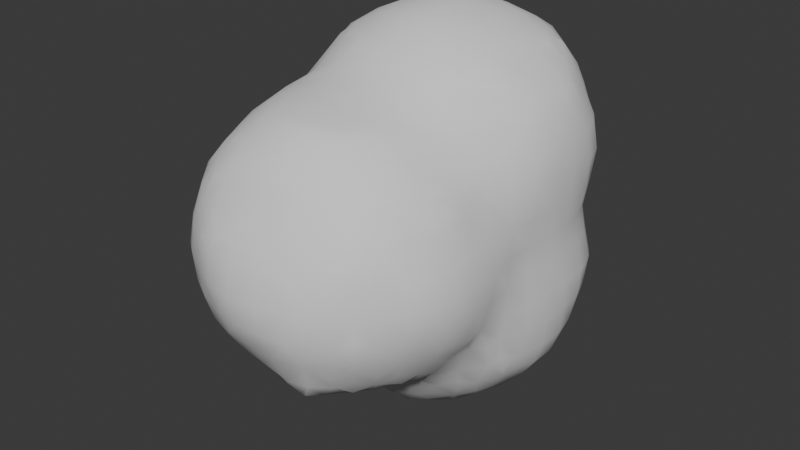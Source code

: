 # Source: Smoke01.blend  (saved by Blender 4.1.24; exported with 4.5.12 LTS)
import bpy
from mathutils import Matrix  # noqa: F401  (used for matrix-valued properties, if any)

bpy.ops.wm.read_factory_settings(use_empty=True)
scene = bpy.context.scene
scene.name = 'Scene'

# ---- world
world_world = bpy.data.worlds.new('World'); scene.world = world_world
world_world.use_nodes = True; world_world.node_tree.nodes.clear()
_N = world_world.node_tree.nodes; _L = world_world.node_tree.links
n0 = _N.new('ShaderNodeOutputWorld'); n0.name = 'World Output'; n0.location = (300, 300)
n1 = _N.new('ShaderNodeBackground'); n1.name = 'Background'; n1.location = (10, 300)
n1.inputs[0].default_value = (0.05088, 0.05088, 0.05088, 1.0)
_L.new(n1.outputs[0], n0.inputs[0])
n0.is_active_output = True
world_world.color = (0.05088, 0.05088, 0.05088)
world_world.use_sun_shadow = False
world_world.sun_shadow_jitter_overblur = 0.0

# ---- meshes
me_icosphere_001 = bpy.data.meshes.new('Icosphere.001')
me_icosphere_001.from_pydata([(-0.3341, -1.216, -0.01823), (-0.225, -1.229, -0.03327), (-0.075, -1.237, -0.05496), (-0.611, -0.9307, -0.01369), (-0.6218, -0.825, -0.0242), (-0.6271, -0.675, -0.02924), (-0.6263, -0.525, -0.0526), (-0.6012, -0.302, -0.302), (-0.614, -0.3388, -0.225), (-0.636, -0.3898, -0.08983), (-0.6129, -0.225, -0.3288), (-0.6461, -0.225, -0.225), (-0.685, -0.225, -0.075), (-0.6268, -0.075, -0.3605), (-0.6691, -0.075, -0.225), (-0.7082, -0.075, -0.075), (-0.4936, -1.093, -0.0434), (-0.4677, -0.9346, -0.1676), (-0.5306, -0.9826, -0.07855), (-0.4781, -0.825, -0.1777), (-0.5531, -0.825, -0.0992), (-0.48, -0.675, -0.1827), (-0.555, -0.675, -0.1042), (-0.4692, -0.4745, -0.3352), (-0.5036, -0.5247, -0.2245), (-0.5776, -0.525, -0.1276), (-0.4688, -0.3348, -0.4706), (-0.519, -0.3684, -0.3686), (-0.5769, -0.4138, -0.225), (-0.5999, -0.4497, -0.1497), (-0.4957, -0.225, -0.4969), (-0.5707, -0.225, -0.4038), (-0.5163, -0.075, -0.5134), (-0.5913, -0.075, -0.4355), (-0.3349, -1.069, -0.168), (-0.3845, -1.131, -0.08082), (-0.3809, -0.9807, -0.1916), (-0.4349, -1.035, -0.1434), (-0.375, -0.825, -0.2351), (-0.3249, -0.6376, -0.3198), (-0.375, -0.6826, -0.2618), (-0.3354, -0.4696, -0.4698), (-0.3802, -0.5221, -0.3775), (-0.4249, -0.5745, -0.2742), (-0.3812, -0.3809, -0.5039), (-0.4354, -0.4348, -0.4352), (-0.3401, -0.1992, -0.625), (-0.384, -0.2395, -0.5772), (-0.3602, -0.075, -0.6377), (-0.4352, -0.075, -0.5884), (-0.225, -1.083, -0.1823), (-0.225, -1.158, -0.1083), (-0.225, -0.975, -0.2441), (-0.1699, -0.787, -0.303), (-0.2219, -0.8322, -0.2851), (-0.2219, -0.6826, -0.3352), (-0.2699, -0.7376, -0.2928), (-0.225, -0.4911, -0.4947), (-0.225, -0.5661, -0.4167), (-0.1992, -0.3395, -0.6249), (-0.2395, -0.3837, -0.5754), (-0.2395, -0.2395, -0.6468), (-0.2992, -0.2992, -0.5994), (-0.225, -0.075, -0.6836), (-0.075, -1.104, -0.1924), (-0.075, -1.179, -0.13), (-0.025, -0.9031, -0.3011), (-0.075, -0.9619, -0.2732), (-0.075, -0.8322, -0.3043), (-0.125, -0.887, -0.2987), (-0.075, -0.675, -0.3684), (-0.004137, -0.4508, -0.6006), (-0.06248, -0.5009, -0.5338), (-0.075, -0.5881, -0.4388), (-0.06248, -0.3837, -0.6314), (-0.1041, -0.4395, -0.5897), (-0.075, -0.225, -0.6861), (-0.00987, -0.01124, -0.7535), (-0.06592, -0.06675, -0.7179), (-0.4701, -1.217, 0.1153), (-0.495, -1.233, 0.225), (-0.5094, -1.24, 0.375), (-0.4925, -1.232, 0.525), (-0.4674, -1.217, 0.6347), (-0.3074, -1.354, 0.4164), (-0.3074, -1.354, 0.4811), (-0.3805, -1.245, 0.06917), (-0.375, -1.301, 0.225), (-0.3645, -1.321, 0.3699), (-0.3645, -1.314, 0.5286), (-0.3843, -1.254, 0.6808), (-0.3404, -1.226, 0.7888), (-0.1607, -1.352, 0.1464), (-0.1931, -1.369, 0.225), (-0.238, -1.382, 0.3699), (-0.2315, -1.371, 0.5286), (-0.1858, -1.356, 0.6114), (-0.2164, -1.308, 0.08783), (-0.2681, -1.343, 0.225), (-0.2967, -1.348, 0.3164), (-0.2858, -1.347, 0.5811), (-0.2315, -1.322, 0.6668), (-0.225, -1.242, 0.8158), (-0.075, -1.352, 0.1442), (-0.075, -1.389, 0.225), (-0.075, -1.424, 0.375), (-0.075, -1.394, 0.525), (-0.075, -1.356, 0.6129), (-0.075, -1.312, 0.06923), (-0.075, -1.319, 0.6879), (-0.075, -1.244, 0.8236), (-0.6105, -1.065, 0.12), (-0.6264, -1.091, 0.225), (-0.6368, -1.109, 0.375), (-0.6262, -1.09, 0.525), (-0.6105, -1.064, 0.6291), (-0.6285, -0.9784, 0.07202), (-0.6793, -0.975, 0.225), (-0.7026, -0.975, 0.375), (-0.6902, -0.975, 0.525), (-0.6378, -0.9768, 0.6775), (-0.6102, -0.9281, 0.7644), (-0.6741, -0.825, 0.075), (-0.7192, -0.825, 0.225), (-0.7328, -0.825, 0.375), (-0.7309, -0.825, 0.525), (-0.6899, -0.825, 0.675), (-0.625, -0.825, 0.79), (-0.6925, -0.675, 0.075), (-0.7322, -0.675, 0.225), (-0.7334, -0.675, 0.375), (-0.7325, -0.675, 0.525), (-0.7005, -0.675, 0.675), (-0.6346, -0.675, 0.8084), (-0.6796, -0.525, 0.075), (-0.7194, -0.525, 0.225), (-0.7326, -0.525, 0.375), (-0.7322, -0.525, 0.525), (-0.6908, -0.525, 0.675), (-0.6252, -0.525, 0.7945), (-0.6669, -0.375, 0.075), (-0.6862, -0.375, 0.225), (-0.7034, -0.375, 0.375), (-0.7046, -0.375, 0.525), (-0.6794, -0.375, 0.675), (-0.6275, -0.3723, 0.8223), (-0.6099, -0.3205, 0.9286), (-0.6976, -0.225, 0.075), (-0.6782, -0.225, 0.225), (-0.6655, -0.225, 0.375), (-0.6848, -0.225, 0.525), (-0.7036, -0.225, 0.675), (-0.6773, -0.225, 0.825), (-0.6212, -0.2149, 0.9772), (-0.6013, -0.1581, 1.052), (-0.7305, -0.075, 0.075), (-0.6955, -0.075, 0.225), (-0.6662, -0.075, 0.375), (-0.7003, -0.075, 0.525), (-0.7309, -0.075, 0.675), (-0.7165, -0.075, 0.825), (-0.6581, -0.075, 0.975), (-0.6074, -0.075, 1.059), (-0.5318, -1.129, 0.06766), (-0.57, -1.166, 0.225), (-0.5844, -1.184, 0.375), (-0.5675, -1.165, 0.525), (-0.5305, -1.129, 0.6819), (-0.4935, -1.094, 0.7933), (-0.5936, -1.031, 0.02004), (-0.5935, -1.028, 0.7291), (-0.531, -0.9802, 0.8289), (-0.4685, -0.9323, 0.9164), (-0.5701, -0.825, 0.865), (-0.4951, -0.825, 0.9434), (-0.5874, -0.675, 0.8834), (-0.5124, -0.675, 0.9621), (-0.5809, -0.525, 0.8695), (-0.4963, -0.5164, 0.9848), (-0.4526, -0.4607, 1.052), (-0.583, -0.4205, 0.8704), (-0.5562, -0.3723, 0.9772), (-0.483, -0.375, 1.083), (-0.5914, -0.2581, 1.029), (-0.5268, -0.2191, 1.122), (-0.5435, -0.075, 1.134), (-0.4341, -1.193, 0.01528), (-0.4404, -1.194, 0.7347), (-0.3897, -1.141, 0.8411), (-0.339, -1.089, 0.9261), (-0.439, -1.032, 0.8933), (-0.3834, -0.9794, 0.9542), (-0.3754, -0.8343, 1.023), (-0.3256, -0.7904, 1.056), (-0.4179, -0.675, 1.037), (-0.3429, -0.675, 1.063), (-0.4316, -0.5607, 1.041), (-0.3789, -0.5164, 1.084), (-0.3832, -0.383, 1.162), (-0.4386, -0.2801, 1.191), (-0.225, -1.191, 0.8908), (-0.225, -1.116, 0.9554), (-0.2362, -0.9862, 1.033), (-0.1937, -0.9437, 1.061), (-0.2937, -0.8904, 1.048), (-0.2362, -0.8343, 1.073), (-0.225, -0.675, 1.1), (-0.229, -0.5209, 1.16), (-0.2816, -0.4384, 1.194), (-0.075, -1.199, 0.8986), (-0.075, -1.124, 0.9717), (-0.075, -1.041, 1.047), (-0.075, -0.9657, 1.067), (-0.075, -0.825, 1.1), (-0.075, -0.675, 1.126), (-0.075, -0.5533, 1.167), (-0.4622, -0.1801, 1.212), (-0.4685, -0.075, 1.218), (-0.3386, -0.3384, 1.224), (-0.3832, -0.2281, 1.247), (-0.375, -0.075, 1.282), (-0.1816, -0.4682, 1.214), (-0.229, -0.383, 1.248), (-0.214, -0.2139, 1.324), (-0.1566, -0.1565, 1.351), (-0.2498, -0.075, 1.338), (-0.1748, -0.075, 1.356), (-0.075, -0.4783, 1.221), (-0.075, -0.375, 1.289), (-0.075, -0.2636, 1.342), (-0.075, -0.1886, 1.359), (-0.075, -0.075, 1.38), (-0.6268, 0.075, -0.3605), (-0.6691, 0.075, -0.225), (-0.7088, 0.075, -0.075), (-0.6129, 0.225, -0.3288), (-0.6461, 0.225, -0.225), (-0.6845, 0.225, -0.075), (-0.6012, 0.302, -0.302), (-0.614, 0.3288, -0.225), (-0.6313, 0.3585, -0.075), (-0.5163, 0.075, -0.5134), (-0.5913, 0.075, -0.4355), (-0.4957, 0.225, -0.4969), (-0.5707, 0.225, -0.4038), (-0.4688, 0.3348, -0.4706), (-0.5184, 0.3684, -0.368), (-0.5698, 0.4038, -0.225), (-0.5898, 0.4335, -0.075), (-0.4679, 0.467, -0.334), (-0.4948, 0.494, -0.225), (-0.5148, 0.5146, -0.075), (-0.3602, 0.075, -0.6377), (-0.4352, 0.075, -0.5884), (-0.3401, 0.1993, -0.625), (-0.384, 0.2396, -0.5772), (-0.3813, 0.3809, -0.5039), (-0.4354, 0.4348, -0.434), (-0.3354, 0.4688, -0.4698), (-0.3684, 0.5179, -0.3677), (-0.4056, 0.569, -0.225), (-0.436, 0.5896, -0.075), (-0.3014, 0.6008, -0.3014), (-0.3306, 0.6176, -0.225), (-0.361, 0.6343, -0.075), (-0.225, 0.075, -0.6836), (-0.2396, 0.2396, -0.6468), (-0.2993, 0.2993, -0.5995), (-0.1993, 0.3395, -0.6249), (-0.2396, 0.3837, -0.5754), (-0.225, 0.4875, -0.4947), (-0.225, 0.5625, -0.3942), (-0.225, 0.6136, -0.3192), (-0.225, 0.6492, -0.225), (-0.225, 0.685, -0.075), (-0.00987, 0.01123, -0.7535), (-0.06592, 0.06674, -0.7179), (-0.075, 0.225, -0.6861), (-0.06233, 0.3837, -0.6313), (-0.1039, 0.4395, -0.5897), (-0.00389, 0.4507, -0.6005), (-0.06233, 0.4985, -0.5338), (-0.075, 0.5851, -0.4295), (-0.075, 0.6308, -0.3545), (-0.075, 0.6741, -0.225), (-0.06374, 0.7203, -0.06177), (-0.006238, 0.7508, -0.002942), (-0.7309, 0.075, 0.075), (-0.6949, 0.075, 0.225), (-0.6657, 0.075, 0.375), (-0.7009, 0.075, 0.525), (-0.7316, 0.075, 0.675), (-0.7166, 0.075, 0.825), (-0.6581, 0.075, 0.975), (-0.6074, 0.075, 1.059), (-0.6957, 0.225, 0.075), (-0.6601, 0.225, 0.225), (-0.6422, 0.225, 0.375), (-0.6777, 0.225, 0.525), (-0.7023, 0.225, 0.675), (-0.6762, 0.225, 0.825), (-0.6209, 0.2148, 0.9767), (-0.6013, 0.158, 1.052), (-0.6311, 0.3587, 0.075), (-0.6151, 0.3314, 0.225), (-0.6145, 0.3314, 0.375), (-0.6304, 0.3645, 0.525), (-0.6365, 0.3666, 0.675), (-0.6254, 0.3394, 0.825), (-0.6094, 0.313, 0.9279), (-0.5435, 0.075, 1.134), (-0.5914, 0.258, 1.028), (-0.5268, 0.2191, 1.122), (-0.5897, 0.4337, 0.075), (-0.5697, 0.4064, 0.225), (-0.5686, 0.4064, 0.375), (-0.5924, 0.4395, 0.525), (-0.5936, 0.4416, 0.675), (-0.5698, 0.4144, 0.825), (-0.5296, 0.3802, 0.9861), (-0.4914, 0.3475, 1.091), (-0.5147, 0.514, 0.075), (-0.4947, 0.4939, 0.225), (-0.4936, 0.4845, 0.375), (-0.5046, 0.527, 0.5389), (-0.5055, 0.535, 0.6632), (-0.4948, 0.4972, 0.825), (-0.4679, 0.4712, 0.9443), (-0.4511, 0.6008, 0.5981), (-0.4511, 0.6008, 0.6054), (-0.4386, 0.2801, 1.191), (-0.4483, 0.4475, 1.044), (-0.3934, 0.3929, 1.142), (-0.4355, 0.589, 0.075), (-0.4092, 0.5689, 0.225), (-0.3956, 0.5595, 0.375), (-0.4206, 0.5783, 0.4981), (-0.4389, 0.5917, 0.7054), (-0.4198, 0.5722, 0.825), (-0.3846, 0.5324, 0.9883), (-0.3483, 0.4936, 1.094), (-0.3605, 0.6346, 0.075), (-0.3342, 0.6204, 0.225), (-0.3206, 0.6153, 0.375), (-0.3723, 0.6245, 0.5389), (-0.3833, 0.6281, 0.6632), (-0.3448, 0.6279, 0.825), (-0.3208, 0.615, 0.9323), (-0.2816, 0.4383, 1.194), (-0.2705, 0.5936, 1.032), (-0.2261, 0.5294, 1.126), (-0.225, 0.6883, 0.075), (-0.225, 0.6598, 0.225), (-0.225, 0.6509, 0.375), (-0.225, 0.6715, 0.525), (-0.225, 0.6908, 0.675), (-0.225, 0.6772, 0.825), (-0.2223, 0.6255, 0.9794), (-0.1705, 0.6052, 1.058), (-0.075, 0.5482, 1.137), (-0.06374, 0.7204, 0.06146), (-0.075, 0.6789, 0.225), (-0.075, 0.672, 0.375), (-0.075, 0.6969, 0.525), (-0.075, 0.7291, 0.675), (-0.075, 0.704, 0.825), (-0.075, 0.6433, 0.975), (-0.075, 0.608, 1.062), (-0.006238, 0.7508, 0.002442), (-0.4685, 0.075, 1.218), (-0.4622, 0.1801, 1.212), (-0.375, 0.075, 1.282), (-0.3832, 0.2281, 1.247), (-0.3386, 0.3383, 1.224), (-0.2497, 0.075, 1.338), (-0.1747, 0.075, 1.356), (-0.2139, 0.2138, 1.324), (-0.1566, 0.1564, 1.351), (-0.2289, 0.383, 1.248), (-0.1816, 0.4651, 1.214), (-0.075, 0.075, 1.38), (-0.075, 0.2636, 1.342), (-0.075, 0.1886, 1.359), (-0.075, 0.375, 1.289), (-0.075, 0.4732, 1.221), (0.125, -1.202, -0.1521), (0.075, -1.236, -0.08829), (0.1524, -1.202, -0.1521), (0.1885, -1.224, -0.075), (0.075, -1.139, -0.1858), (0.025, -1.198, -0.1472), (0.025, -0.9031, -0.3011), (0.075, -0.9619, -0.2737), (0.075, -0.8322, -0.3044), (0.125, -0.887, -0.2986), (0.075, -0.675, -0.3785), (0.025, -0.4508, -0.6006), (0.075, -0.5094, -0.5396), (0.075, -0.5986, -0.4489), (0.075, -0.3894, -0.6324), (0.125, -0.4489, -0.5994), (0.075, -0.225, -0.6907), (0.01442, -0.01124, -0.7535), (0.06865, -0.06675, -0.7235), (0.1892, -1.125, -0.1711), (0.2708, -1.14, -0.08997), (0.24, -0.9899, -0.2075), (0.2999, -1.05, -0.15), (0.1615, -0.787, -0.3031), (0.2169, -0.8322, -0.2731), (0.2169, -0.6733, -0.3396), (0.2615, -0.7222, -0.2854), (0.225, -0.4973, -0.4974), (0.225, -0.5723, -0.4222), (0.225, -0.3394, -0.6215), (0.225, -0.4144, -0.5724), (0.225, -0.225, -0.6621), (0.225, -0.075, -0.6888), (0.3499, -1.099, -0.04996), (0.3359, -0.9499, -0.1712), (0.3929, -0.9999, -0.09361), (0.3815, -0.8221, -0.1876), (0.4359, -0.8701, -0.1373), (0.3177, -0.6222, -0.3136), (0.3706, -0.6733, -0.2465), (0.3232, -0.4639, -0.4638), (0.3704, -0.5169, -0.3695), (0.4177, -0.57, -0.2694), (0.3044, -0.3036, -0.6021), (0.3638, -0.3627, -0.5142), (0.4232, -0.4218, -0.4253), (0.3257, -0.225, -0.6179), (0.4007, -0.225, -0.559), (0.3552, -0.075, -0.6357), (0.4302, -0.075, -0.5818), (0.477, -0.9498, -0.03727), (0.4561, -0.7701, -0.1561), (0.4989, -0.8221, -0.08236), (0.4642, -0.675, -0.1691), (0.5375, -0.675, -0.075), (0.4672, -0.47, -0.3253), (0.4904, -0.522, -0.2216), (0.5696, -0.5318, -0.06515), (0.4618, -0.3218, -0.4646), (0.4971, -0.3731, -0.3752), (0.5724, -0.3765, -0.2391), (0.5873, -0.4275, -0.1086), (0.4813, -0.225, -0.484), (0.5647, -0.2391, -0.3745), (0.5995, -0.2984, -0.2984), (0.5065, -0.075, -0.5068), (0.5815, -0.075, -0.4268), (0.6021, -0.4864, -0.008575), (0.6139, -0.3275, -0.1984), (0.6277, -0.3765, -0.06515), (0.6141, -0.1984, -0.3241), (0.6352, -0.2391, -0.2391), (0.68, -0.225, -0.075), (0.6329, -0.075, -0.3518), (0.6798, -0.075, -0.225), (0.6947, -0.075, -0.075), (0.075, -1.352, 0.1433), (0.075, -1.384, 0.225), (0.075, -1.406, 0.375), (0.07748, -1.371, 0.5345), (0.02913, -1.353, 0.6058), (0.075, -1.319, 0.06835), (0.1291, -1.348, 0.5908), (0.07748, -1.323, 0.6635), (0.075, -1.243, 0.8218), (0.155, -1.352, 0.1452), (0.188, -1.364, 0.225), (0.2129, -1.369, 0.375), (0.1883, -1.357, 0.4908), (0.227, -1.281, 0.07306), (0.263, -1.335, 0.225), (0.2879, -1.346, 0.375), (0.233, -1.337, 0.5345), (0.225, -1.288, 0.675), (0.225, -1.226, 0.7914), (0.3474, -1.232, 0.1009), (0.3885, -1.253, 0.2163), (0.375, -1.282, 0.375), (0.375, -1.269, 0.525), (0.3667, -1.227, 0.6642), (0.3112, -1.207, 0.7586), (0.4574, -1.207, 0.2605), (0.4611, -1.211, 0.375), (0.4586, -1.209, 0.525), (0.4541, -1.204, 0.607), (0.075, -1.198, 0.8968), (0.075, -1.123, 0.9722), (0.075, -1.039, 1.047), (0.075, -0.9636, 1.064), (0.075, -0.825, 1.092), (0.075, -0.675, 1.121), (0.075, -0.5535, 1.167), (0.299, -1.199, 0.0009046), (0.225, -1.17, 0.8664), (0.225, -1.095, 0.944), (0.2345, -0.9845, 1.024), (0.1908, -0.9408, 1.057), (0.2895, -0.825, 1.047), (0.2145, -0.825, 1.066), (0.2952, -0.7412, 1.048), (0.2371, -0.6847, 1.08), (0.2368, -0.521, 1.16), (0.2946, -0.4469, 1.199), (0.3987, -1.148, 0.05051), (0.4474, -1.197, 0.1605), (0.4112, -1.173, 0.707), (0.363, -1.117, 0.8163), (0.3148, -1.061, 0.9103), (0.4499, -1.05, 0.0001154), (0.4148, -1.005, 0.8741), (0.3689, -0.9628, 0.9363), (0.375, -0.825, 0.986), (0.368, -0.6847, 1.009), (0.3133, -0.6412, 1.058), (0.4133, -0.5547, 1.016), (0.368, -0.5128, 1.086), (0.3881, -0.3881, 1.17), (0.4469, -0.2856, 1.198), (0.4839, -1.097, 0.1001), (0.5037, -1.138, 0.2163), (0.5335, -1.125, 0.375), (0.5221, -1.125, 0.525), (0.4875, -1.124, 0.6642), (0.4721, -1.073, 0.7741), (0.5304, -0.9793, 0.0713), (0.5866, -1.017, 0.225), (0.5975, -1.047, 0.375), (0.5885, -1.015, 0.525), (0.567, -0.9637, 0.6634), (0.4866, -0.9628, 0.8245), (0.4524, -0.9046, 0.9024), (0.5816, -0.825, 0.03302), (0.5866, -0.8576, 0.7057), (0.5401, -0.8146, 0.8116), (0.4602, -0.825, 0.9143), (0.5983, -0.675, 0.002119), (0.5982, -0.625, 0.7443), (0.5525, -0.675, 0.8116), (0.4669, -0.675, 0.9249), (0.5993, -0.5864, 0.001272), (0.5982, -0.5757, 0.7443), (0.5671, -0.5254, 0.8142), (0.4799, -0.5128, 0.9699), (0.453, -0.4547, 1.053), (0.5856, -0.4045, 0.857), (0.554, -0.3627, 0.9627), (0.4783, -0.375, 1.088), (0.5848, -0.2555, 1.005), (0.5197, -0.2206, 1.125), (0.5352, -0.075, 1.13), (0.6033, -0.9087, 0.1425), (0.6249, -0.9424, 0.225), (0.6446, -0.9717, 0.375), (0.6232, -0.9404, 0.525), (0.6015, -0.9061, 0.6057), (0.625, -0.825, 0.108), (0.6698, -0.825, 0.225), (0.6887, -0.825, 0.375), (0.6566, -0.825, 0.525), (0.6114, -0.8146, 0.6634), (0.602, -0.7576, 0.7526), (0.6449, -0.675, 0.07712), (0.6892, -0.675, 0.225), (0.6877, -0.675, 0.375), (0.6665, -0.675, 0.525), (0.6196, -0.675, 0.6866), (0.602, -0.725, 0.7526), (0.6245, -0.5318, 0.06076), (0.6734, -0.525, 0.225), (0.6885, -0.525, 0.375), (0.6604, -0.525, 0.525), (0.6142, -0.5254, 0.6866), (0.6021, -0.4757, 0.757), (0.6532, -0.375, 0.075), (0.6565, -0.375, 0.225), (0.6639, -0.375, 0.375), (0.6638, -0.375, 0.525), (0.6511, -0.375, 0.675), (0.6199, -0.3627, 0.8142), (0.6014, -0.3045, 0.9045), (0.6904, -0.225, 0.075), (0.6616, -0.225, 0.225), (0.6542, -0.225, 0.375), (0.6827, -0.225, 0.525), (0.6902, -0.225, 0.675), (0.6674, -0.225, 0.825), (0.6198, -0.2133, 0.9627), (0.6017, -0.1555, 1.052), (0.6921, -0.075, 0.075), (0.6795, -0.075, 0.225), (0.6806, -0.075, 0.375), (0.693, -0.075, 0.525), (0.6932, -0.075, 0.675), (0.6895, -0.075, 0.825), (0.6485, -0.075, 0.975), (0.6046, -0.075, 1.055), (0.075, -0.4785, 1.221), (0.075, -0.375, 1.294), (0.08702, -0.237, 1.348), (0.04503, -0.195, 1.361), (0.1443, -0.075, 1.348), (0.06933, -0.075, 1.374), (0.1946, -0.4684, 1.214), (0.2368, -0.3881, 1.252), (0.225, -0.225, 1.315), (0.225, -0.075, 1.334), (0.3469, -0.3469, 1.224), (0.3881, -0.2313, 1.236), (0.375, -0.075, 1.272), (0.4546, -0.1856, 1.204), (0.4602, -0.075, 1.211), (0.01442, 0.01123, -0.7535), (0.06865, 0.06674, -0.7235), (0.075, 0.225, -0.6906), (0.075, 0.3894, -0.6323), (0.125, 0.449, -0.5994), (0.025, 0.4507, -0.6005), (0.075, 0.5094, -0.5397), (0.075, 0.5987, -0.4478), (0.075, 0.6355, -0.3728), (0.075, 0.6828, -0.225), (0.06216, 0.7192, -0.06177), (0.003592, 0.7508, -0.002942), (0.225, 0.075, -0.6888), (0.225, 0.225, -0.6621), (0.225, 0.3395, -0.6215), (0.225, 0.4145, -0.5724), (0.225, 0.4968, -0.4974), (0.225, 0.5718, -0.4153), (0.225, 0.6207, -0.3403), (0.225, 0.6575, -0.225), (0.225, 0.681, -0.075), (0.3552, 0.075, -0.6357), (0.4302, 0.075, -0.5818), (0.3256, 0.225, -0.6179), (0.4006, 0.225, -0.559), (0.3043, 0.3036, -0.6021), (0.3637, 0.3627, -0.5142), (0.4231, 0.4218, -0.4253), (0.3231, 0.4632, -0.4637), (0.3642, 0.5141, -0.3652), (0.3995, 0.5587, -0.225), (0.4319, 0.5841, -0.075), (0.3053, 0.604, -0.3052), (0.3245, 0.6171, -0.225), (0.3569, 0.6317, -0.075), (0.5065, 0.075, -0.5068), (0.5815, 0.075, -0.4268), (0.4813, 0.225, -0.484), (0.5648, 0.2392, -0.3745), (0.5995, 0.2986, -0.2986), (0.4618, 0.3218, -0.4646), (0.4971, 0.3731, -0.3752), (0.5682, 0.3746, -0.2391), (0.5847, 0.4301, -0.075), (0.4672, 0.4651, -0.3253), (0.4856, 0.4837, -0.225), (0.5097, 0.5091, -0.075), (0.6329, 0.075, -0.3518), (0.6798, 0.075, -0.225), (0.6947, 0.075, -0.075), (0.6141, 0.1986, -0.3241), (0.6352, 0.2392, -0.2391), (0.68, 0.225, -0.075), (0.6139, 0.3243, -0.1986), (0.6331, 0.3551, -0.075), (0.075, 0.5483, 1.137), (0.06216, 0.7154, 0.06146), (0.075, 0.6781, 0.225), (0.075, 0.6723, 0.375), (0.075, 0.6998, 0.525), (0.075, 0.7255, 0.675), (0.075, 0.6995, 0.825), (0.075, 0.6453, 0.975), (0.075, 0.6082, 1.062), (0.003592, 0.7508, 0.002442), (0.2946, 0.4469, 1.199), (0.2877, 0.5983, 1.044), (0.2412, 0.5318, 1.128), (0.225, 0.6794, 0.075), (0.225, 0.6605, 0.225), (0.225, 0.6583, 0.375), (0.225, 0.6767, 0.525), (0.225, 0.6877, 0.675), (0.225, 0.6722, 0.825), (0.2326, 0.6258, 0.9864), (0.1877, 0.6054, 1.058), (0.4469, 0.2856, 1.198), (0.4483, 0.4474, 1.046), (0.3976, 0.3972, 1.148), (0.4339, 0.5889, 0.075), (0.4071, 0.5674, 0.225), (0.4033, 0.5598, 0.375), (0.43, 0.5812, 0.525), (0.446, 0.5972, 0.675), (0.4252, 0.5806, 0.825), (0.3845, 0.5375, 0.9951), (0.3483, 0.4983, 1.099), (0.3589, 0.6319, 0.075), (0.3321, 0.6219, 0.225), (0.3283, 0.6224, 0.375), (0.355, 0.6322, 0.525), (0.371, 0.635, 0.675), (0.3502, 0.6274, 0.825), (0.3206, 0.6129, 0.9441), (0.5352, 0.075, 1.13), (0.5847, 0.2555, 1.004), (0.5197, 0.2205, 1.125), (0.5987, 0.4486, 0.075), (0.5798, 0.4176, 0.225), (0.5628, 0.3966, 0.375), (0.573, 0.418, 0.525), (0.5902, 0.4388, 0.675), (0.5828, 0.4146, 0.825), (0.5313, 0.3756, 0.9753), (0.4847, 0.3474, 1.098), (0.5237, 0.5139, 0.075), (0.5048, 0.4924, 0.225), (0.4878, 0.4848, 0.375), (0.498, 0.5062, 0.525), (0.5152, 0.5222, 0.675), (0.5078, 0.5056, 0.825), (0.4779, 0.4767, 0.9462), (0.6928, 0.075, 0.075), (0.6804, 0.075, 0.225), (0.6808, 0.075, 0.375), (0.6933, 0.075, 0.525), (0.6933, 0.075, 0.675), (0.6895, 0.075, 0.825), (0.6485, 0.075, 0.975), (0.6046, 0.075, 1.055), (0.6908, 0.225, 0.075), (0.6597, 0.225, 0.225), (0.6486, 0.225, 0.375), (0.6783, 0.225, 0.525), (0.6882, 0.225, 0.675), (0.6666, 0.225, 0.825), (0.6198, 0.2133, 0.9627), (0.6017, 0.1555, 1.052), (0.6447, 0.3736, 0.075), (0.6245, 0.3426, 0.225), (0.6133, 0.3216, 0.375), (0.6319, 0.343, 0.525), (0.6426, 0.3638, 0.675), (0.6224, 0.3396, 0.825), (0.6014, 0.3038, 0.9045), (0.1443, 0.075, 1.348), (0.06932, 0.075, 1.374), (0.08701, 0.237, 1.348), (0.04502, 0.195, 1.361), (0.075, 0.375, 1.294), (0.075, 0.4733, 1.221), (0.225, 0.075, 1.334), (0.225, 0.225, 1.315), (0.2368, 0.3881, 1.252), (0.1946, 0.4652, 1.214), (0.375, 0.075, 1.272), (0.3881, 0.2313, 1.236), (0.3469, 0.3469, 1.224), (0.4602, 0.075, 1.211), (0.4546, 0.1856, 1.204)], [], [(11, 10, 7, 8), (12, 11, 8, 9), (14, 13, 10, 11), (15, 14, 11, 12), (20, 19, 17, 18), (4, 20, 18, 3), (22, 21, 19, 20), (5, 22, 20, 4), (25, 24, 21, 22), (6, 25, 22, 5), (28, 27, 23, 24), (28, 8, 7, 27), (29, 28, 24, 25), (29, 9, 8, 28), (9, 29, 25, 6), (31, 30, 26, 27), (10, 31, 27, 7), (33, 32, 30, 31), (13, 33, 31, 10), (37, 36, 34, 35), (37, 18, 17, 36), (18, 37, 35, 16), (19, 38, 36, 17), (21, 40, 38, 19), (43, 42, 39, 40), (43, 24, 23, 42), (24, 43, 40, 21), (45, 44, 41, 42), (45, 27, 26, 44), (27, 45, 42, 23), (30, 47, 44, 26), (49, 48, 46, 47), (32, 49, 47, 30), (51, 35, 34, 50), (35, 51, 1, 0), (36, 52, 50, 34), (38, 54, 52, 36), (56, 55, 53, 54), (56, 40, 39, 55), (40, 56, 54, 38), (58, 42, 41, 57), (42, 58, 55, 39), (44, 60, 57, 41), (62, 61, 59, 60), (62, 47, 46, 61), (47, 62, 60, 44), (48, 63, 61, 46), (65, 51, 50, 64), (51, 65, 2, 1), (52, 67, 64, 50), (69, 68, 66, 67), (69, 54, 53, 68), (54, 69, 67, 52), (55, 70, 68, 53), (73, 58, 57, 72), (58, 73, 70, 55), (75, 74, 71, 72), (75, 60, 59, 74), (60, 75, 72, 57), (61, 76, 74, 59), (63, 78, 76, 61), (87, 80, 79, 86), (88, 81, 80, 87), (89, 88, 84, 85), (89, 82, 81, 88), (90, 83, 82, 89), (95, 85, 84, 94), (97, 86, 0, 1), (98, 97, 92, 93), (98, 87, 86, 97), (99, 98, 93, 94), (99, 88, 87, 98), (88, 99, 94, 84), (100, 89, 85, 95), (101, 100, 95, 96), (101, 90, 89, 100), (102, 91, 90, 101), (104, 93, 92, 103), (105, 94, 93, 104), (106, 95, 94, 105), (107, 96, 95, 106), (108, 97, 1, 2), (97, 108, 103, 92), (109, 101, 96, 107), (110, 102, 101, 109), (117, 116, 111, 112), (118, 117, 112, 113), (119, 118, 113, 114), (120, 119, 114, 115), (122, 4, 3, 116), (123, 122, 116, 117), (124, 123, 117, 118), (125, 124, 118, 119), (126, 125, 119, 120), (127, 126, 120, 121), (128, 5, 4, 122), (129, 128, 122, 123), (130, 129, 123, 124), (131, 130, 124, 125), (132, 131, 125, 126), (133, 132, 126, 127), (134, 6, 5, 128), (135, 134, 128, 129), (136, 135, 129, 130), (137, 136, 130, 131), (138, 137, 131, 132), (139, 138, 132, 133), (140, 9, 6, 134), (141, 140, 134, 135), (142, 141, 135, 136), (143, 142, 136, 137), (144, 143, 137, 138), (145, 144, 138, 139), (147, 12, 9, 140), (148, 147, 140, 141), (149, 148, 141, 142), (150, 149, 142, 143), (151, 150, 143, 144), (152, 151, 144, 145), (153, 152, 145, 146), (155, 15, 12, 147), (156, 155, 147, 148), (157, 156, 148, 149), (158, 157, 149, 150), (159, 158, 150, 151), (160, 159, 151, 152), (161, 160, 152, 153), (162, 161, 153, 154), (164, 163, 79, 80), (164, 112, 111, 163), (165, 164, 80, 81), (165, 113, 112, 164), (166, 165, 81, 82), (166, 114, 113, 165), (167, 166, 82, 83), (167, 115, 114, 166), (169, 18, 16, 163), (169, 116, 3, 18), (116, 169, 163, 111), (170, 120, 115, 167), (171, 170, 167, 168), (171, 121, 120, 170), (173, 127, 121, 171), (174, 173, 171, 172), (175, 133, 127, 173), (176, 175, 173, 174), (177, 139, 133, 175), (178, 177, 175, 176), (180, 145, 139, 177), (181, 180, 177, 178), (181, 146, 145, 180), (182, 181, 178, 179), (183, 153, 146, 181), (184, 183, 181, 182), (184, 154, 153, 183), (185, 162, 154, 184), (186, 35, 0, 86), (186, 163, 16, 35), (163, 186, 86, 79), (187, 167, 83, 90), (188, 187, 90, 91), (188, 168, 167, 187), (190, 171, 168, 188), (191, 190, 188, 189), (191, 172, 171, 190), (192, 174, 172, 191), (194, 176, 174, 192), (195, 194, 192, 193), (196, 178, 176, 194), (197, 196, 194, 195), (197, 179, 178, 196), (198, 182, 179, 197), (199, 184, 182, 198), (200, 188, 91, 102), (201, 189, 188, 200), (202, 191, 189, 201), (204, 192, 191, 202), (205, 204, 202, 203), (205, 193, 192, 204), (206, 195, 193, 205), (207, 197, 195, 206), (208, 198, 197, 207), (209, 200, 102, 110), (210, 201, 200, 209), (211, 202, 201, 210), (212, 203, 202, 211), (213, 205, 203, 212), (214, 206, 205, 213), (215, 207, 206, 214), (217, 185, 184, 216), (219, 199, 198, 218), (219, 216, 184, 199), (220, 217, 216, 219), (222, 208, 207, 221), (222, 218, 198, 208), (223, 219, 218, 222), (225, 220, 219, 223), (226, 225, 223, 224), (227, 221, 207, 215), (228, 222, 221, 227), (229, 223, 222, 228), (230, 224, 223, 229), (231, 226, 224, 230), (233, 232, 13, 14), (234, 233, 14, 15), (236, 235, 232, 233), (237, 236, 233, 234), (239, 238, 235, 236), (240, 239, 236, 237), (242, 241, 32, 33), (232, 242, 33, 13), (244, 243, 241, 242), (235, 244, 242, 232), (246, 245, 243, 244), (238, 246, 244, 235), (239, 247, 246, 238), (240, 248, 247, 239), (250, 249, 246, 247), (251, 250, 247, 248), (253, 252, 48, 49), (241, 253, 49, 32), (255, 254, 252, 253), (243, 255, 253, 241), (245, 256, 255, 243), (246, 257, 256, 245), (259, 258, 256, 257), (249, 259, 257, 246), (250, 260, 259, 249), (251, 261, 260, 250), (263, 262, 259, 260), (264, 263, 260, 261), (252, 265, 63, 48), (254, 266, 265, 252), (255, 267, 266, 254), (269, 268, 266, 267), (256, 269, 267, 255), (258, 270, 269, 256), (259, 271, 270, 258), (262, 272, 271, 259), (263, 273, 272, 262), (264, 274, 273, 263), (276, 275, 77, 78), (265, 276, 78, 63), (266, 277, 276, 265), (268, 278, 277, 266), (269, 279, 278, 268), (281, 280, 278, 279), (270, 281, 279, 269), (271, 282, 281, 270), (272, 283, 282, 271), (273, 284, 283, 272), (274, 285, 284, 273), (287, 234, 15, 155), (288, 287, 155, 156), (289, 288, 156, 157), (290, 289, 157, 158), (291, 290, 158, 159), (292, 291, 159, 160), (293, 292, 160, 161), (294, 293, 161, 162), (295, 237, 234, 287), (296, 295, 287, 288), (297, 296, 288, 289), (298, 297, 289, 290), (299, 298, 290, 291), (300, 299, 291, 292), (301, 300, 292, 293), (302, 301, 293, 294), (303, 240, 237, 295), (304, 303, 295, 296), (305, 304, 296, 297), (306, 305, 297, 298), (307, 306, 298, 299), (308, 307, 299, 300), (309, 308, 300, 301), (310, 294, 162, 185), (302, 312, 311, 301), (312, 302, 294, 310), (303, 313, 248, 240), (304, 314, 313, 303), (305, 315, 314, 304), (306, 316, 315, 305), (307, 317, 316, 306), (308, 318, 317, 307), (309, 319, 318, 308), (319, 309, 301, 311), (320, 319, 311, 312), (321, 251, 248, 313), (322, 321, 313, 314), (323, 322, 314, 315), (324, 323, 315, 316), (325, 324, 316, 317), (326, 325, 317, 318), (327, 326, 318, 319), (329, 328, 324, 325), (320, 332, 331, 319), (332, 320, 312, 330), (321, 333, 261, 251), (322, 334, 333, 321), (323, 335, 334, 322), (324, 336, 335, 323), (326, 338, 337, 325), (327, 339, 338, 326), (339, 327, 319, 331), (340, 339, 331, 332), (341, 264, 261, 333), (342, 341, 333, 334), (343, 342, 334, 335), (344, 343, 335, 336), (328, 344, 336, 324), (329, 345, 344, 328), (345, 329, 325, 337), (346, 345, 337, 338), (347, 346, 338, 339), (340, 350, 349, 339), (350, 340, 332, 348), (341, 351, 274, 264), (342, 352, 351, 341), (343, 353, 352, 342), (344, 354, 353, 343), (345, 355, 354, 344), (346, 356, 355, 345), (347, 357, 356, 346), (357, 347, 339, 349), (358, 357, 349, 350), (351, 360, 285, 274), (352, 361, 360, 351), (353, 362, 361, 352), (354, 363, 362, 353), (355, 364, 363, 354), (356, 365, 364, 355), (357, 366, 365, 356), (358, 367, 366, 357), (367, 358, 350, 359), (368, 286, 285, 360), (369, 310, 185, 217), (370, 312, 310, 369), (371, 369, 217, 220), (370, 372, 330, 312), (372, 370, 369, 371), (373, 332, 330, 372), (374, 371, 220, 225), (375, 374, 225, 226), (376, 372, 371, 374), (377, 376, 374, 375), (373, 378, 348, 332), (378, 373, 372, 376), (379, 350, 348, 378), (380, 375, 226, 231), (377, 382, 381, 376), (382, 377, 375, 380), (383, 378, 376, 381), (379, 384, 359, 350), (384, 379, 378, 383), (388, 386, 385, 387), (390, 389, 385, 386), (390, 65, 64, 389), (65, 390, 386, 2), (392, 67, 66, 391), (67, 392, 389, 64), (68, 393, 391, 66), (393, 394, 392, 391), (70, 395, 393, 68), (397, 72, 71, 396), (398, 73, 72, 397), (73, 398, 395, 70), (74, 399, 396, 71), (399, 400, 397, 396), (76, 401, 399, 74), (403, 78, 77, 402), (78, 403, 401, 76), (389, 404, 387, 385), (404, 405, 388, 387), (392, 406, 404, 389), (406, 407, 405, 404), (409, 394, 393, 408), (394, 409, 406, 392), (395, 410, 408, 393), (410, 411, 409, 408), (413, 398, 397, 412), (398, 413, 410, 395), (415, 400, 399, 414), (400, 415, 412, 397), (401, 416, 414, 399), (403, 417, 416, 401), (420, 407, 406, 419), (407, 420, 418, 405), (409, 421, 419, 406), (421, 422, 420, 419), (424, 411, 410, 423), (411, 424, 421, 409), (426, 413, 412, 425), (413, 426, 423, 410), (426, 427, 424, 423), (429, 415, 414, 428), (415, 429, 425, 412), (429, 430, 426, 425), (416, 431, 428, 414), (431, 432, 429, 428), (417, 433, 431, 416), (433, 434, 432, 431), (437, 422, 421, 436), (422, 437, 435, 420), (424, 438, 436, 421), (438, 439, 437, 436), (441, 427, 426, 440), (427, 441, 438, 424), (441, 442, 439, 438), (444, 430, 429, 443), (430, 444, 440, 426), (444, 445, 441, 440), (445, 446, 442, 441), (432, 447, 443, 429), (447, 448, 444, 443), (448, 449, 445, 444), (434, 450, 447, 432), (450, 451, 448, 447), (454, 446, 445, 453), (446, 454, 452, 442), (456, 449, 448, 455), (449, 456, 453, 445), (456, 457, 454, 453), (451, 458, 455, 448), (458, 459, 456, 455), (459, 460, 457, 456), (462, 104, 103, 461), (463, 105, 104, 462), (464, 106, 105, 463), (465, 107, 106, 464), (466, 108, 2, 386), (108, 466, 461, 103), (467, 468, 465, 464), (468, 109, 107, 465), (469, 110, 109, 468), (471, 462, 461, 470), (472, 463, 462, 471), (473, 464, 463, 472), (474, 466, 386, 388), (466, 474, 470, 461), (474, 475, 471, 470), (475, 476, 472, 471), (476, 477, 473, 472), (477, 467, 464, 473), (478, 468, 467, 477), (479, 469, 468, 478), (481, 475, 474, 480), (482, 476, 475, 481), (483, 477, 476, 482), (484, 478, 477, 483), (485, 479, 478, 484), (487, 482, 481, 486), (488, 483, 482, 487), (489, 484, 483, 488), (490, 209, 110, 469), (491, 210, 209, 490), (492, 211, 210, 491), (493, 212, 211, 492), (494, 213, 212, 493), (495, 214, 213, 494), (496, 215, 214, 495), (405, 497, 474, 388), (498, 490, 469, 479), (499, 491, 490, 498), (500, 492, 491, 499), (501, 493, 492, 500), (502, 503, 501, 500), (503, 494, 493, 501), (504, 505, 503, 502), (505, 495, 494, 503), (506, 496, 495, 505), (508, 497, 405, 418), (497, 508, 480, 474), (508, 509, 481, 480), (510, 511, 485, 484), (511, 498, 479, 485), (512, 499, 498, 511), (420, 513, 508, 418), (514, 515, 512, 511), (515, 500, 499, 512), (516, 502, 500, 515), (517, 504, 502, 516), (518, 505, 504, 517), (519, 520, 518, 517), (520, 506, 505, 518), (521, 507, 506, 520), (524, 509, 508, 523), (509, 524, 486, 481), (524, 525, 487, 486), (525, 526, 488, 487), (526, 527, 489, 488), (527, 510, 484, 489), (528, 511, 510, 527), (529, 513, 420, 435), (513, 529, 523, 508), (529, 530, 524, 523), (530, 531, 525, 524), (531, 532, 526, 525), (532, 533, 527, 526), (533, 534, 528, 527), (534, 514, 511, 528), (535, 515, 514, 534), (437, 536, 529, 435), (537, 538, 534, 533), (538, 539, 535, 534), (539, 516, 515, 535), (439, 540, 536, 437), (542, 543, 539, 538), (543, 517, 516, 539), (442, 544, 540, 439), (545, 546, 542, 541), (546, 547, 543, 542), (547, 519, 517, 543), (548, 520, 519, 547), (549, 550, 547, 546), (550, 551, 548, 547), (551, 521, 520, 548), (552, 553, 551, 550), (553, 522, 521, 551), (556, 530, 529, 555), (557, 531, 530, 556), (558, 532, 531, 557), (559, 533, 532, 558), (536, 560, 555, 529), (560, 561, 556, 555), (561, 562, 557, 556), (562, 563, 558, 557), (563, 564, 559, 558), (564, 537, 533, 559), (565, 538, 537, 564), (540, 566, 560, 536), (566, 567, 561, 560), (567, 568, 562, 561), (568, 569, 563, 562), (569, 570, 564, 563), (570, 571, 565, 564), (542, 571, 570, 541), (571, 542, 538, 565), (572, 544, 442, 452), (544, 572, 566, 540), (572, 573, 567, 566), (573, 574, 568, 567), (574, 575, 569, 568), (575, 576, 570, 569), (576, 545, 541, 570), (577, 546, 545, 576), (454, 578, 572, 452), (578, 579, 573, 572), (579, 580, 574, 573), (580, 581, 575, 574), (581, 582, 576, 575), (582, 583, 577, 576), (583, 549, 546, 577), (584, 550, 549, 583), (457, 585, 578, 454), (585, 586, 579, 578), (586, 587, 580, 579), (587, 588, 581, 580), (588, 589, 582, 581), (589, 590, 583, 582), (590, 591, 584, 583), (591, 552, 550, 584), (592, 553, 552, 591), (460, 593, 585, 457), (593, 594, 586, 585), (594, 595, 587, 586), (595, 596, 588, 587), (596, 597, 589, 588), (597, 598, 590, 589), (598, 599, 591, 590), (599, 600, 592, 591), (600, 554, 553, 592), (601, 227, 215, 496), (602, 228, 227, 601), (603, 229, 228, 602), (604, 230, 229, 603), (605, 606, 604, 603), (606, 231, 230, 604), (607, 601, 496, 506), (507, 608, 607, 506), (608, 602, 601, 607), (609, 603, 602, 608), (610, 605, 603, 609), (611, 608, 507, 521), (522, 612, 611, 521), (612, 609, 608, 611), (613, 610, 609, 612), (614, 612, 522, 553), (554, 615, 614, 553), (615, 613, 612, 614), (275, 616, 402, 77), (616, 617, 403, 402), (276, 617, 616, 275), (277, 618, 617, 276), (278, 619, 618, 277), (280, 621, 619, 278), (621, 622, 620, 619), (281, 622, 621, 280), (282, 623, 622, 281), (283, 624, 623, 282), (284, 625, 624, 283), (285, 626, 625, 284), (286, 627, 626, 285), (617, 628, 417, 403), (618, 629, 628, 617), (619, 630, 629, 618), (620, 631, 630, 619), (622, 632, 631, 620), (623, 633, 632, 622), (624, 634, 633, 623), (625, 635, 634, 624), (626, 636, 635, 625), (628, 637, 433, 417), (637, 638, 434, 433), (629, 639, 637, 628), (639, 640, 638, 637), (630, 641, 639, 629), (641, 642, 640, 639), (631, 642, 641, 630), (632, 644, 642, 631), (644, 645, 643, 642), (633, 645, 644, 632), (634, 648, 645, 633), (648, 649, 646, 645), (635, 649, 648, 634), (649, 650, 647, 646), (636, 650, 649, 635), (638, 651, 450, 434), (651, 652, 451, 450), (640, 653, 651, 638), (653, 654, 652, 651), (642, 656, 653, 640), (656, 657, 654, 653), (643, 657, 656, 642), (657, 658, 655, 654), (645, 660, 657, 643), (660, 661, 658, 657), (646, 661, 660, 645), (661, 662, 659, 658), (647, 662, 661, 646), (652, 663, 458, 451), (663, 664, 459, 458), (664, 665, 460, 459), (654, 666, 663, 652), (666, 667, 664, 663), (655, 667, 666, 654), (667, 668, 665, 664), (658, 669, 667, 655), (669, 670, 668, 667), (659, 670, 669, 658), (361, 673, 672, 360), (362, 674, 673, 361), (363, 675, 674, 362), (364, 676, 675, 363), (365, 677, 676, 364), (366, 678, 677, 365), (367, 679, 678, 366), (679, 367, 359, 671), (627, 680, 672, 626), (368, 680, 627, 286), (680, 368, 360, 672), (672, 684, 636, 626), (673, 685, 684, 672), (674, 686, 685, 673), (675, 687, 686, 674), (676, 688, 687, 675), (677, 689, 688, 676), (678, 690, 689, 677), (690, 691, 683, 682), (679, 691, 690, 678), (691, 679, 671, 683), (701, 702, 694, 693), (683, 702, 701, 682), (702, 683, 681, 694), (650, 703, 695, 647), (684, 703, 650, 636), (703, 704, 696, 695), (685, 704, 703, 684), (704, 705, 697, 696), (686, 705, 704, 685), (705, 706, 698, 697), (687, 706, 705, 686), (706, 707, 699, 698), (688, 707, 706, 687), (707, 708, 700, 699), (689, 708, 707, 688), (708, 709, 701, 700), (690, 709, 708, 689), (709, 690, 682, 701), (719, 720, 712, 711), (694, 720, 719, 693), (720, 694, 692, 712), (662, 721, 713, 659), (695, 721, 662, 647), (721, 722, 714, 713), (696, 722, 721, 695), (722, 723, 715, 714), (697, 723, 722, 696), (723, 724, 716, 715), (698, 724, 723, 697), (724, 725, 717, 716), (699, 725, 724, 698), (725, 726, 718, 717), (700, 726, 725, 699), (726, 727, 719, 718), (701, 727, 726, 700), (727, 701, 693, 719), (665, 728, 593, 460), (728, 729, 594, 593), (729, 730, 595, 594), (730, 731, 596, 595), (731, 732, 597, 596), (732, 733, 598, 597), (733, 734, 599, 598), (734, 735, 600, 599), (735, 710, 554, 600), (668, 736, 728, 665), (736, 737, 729, 728), (737, 738, 730, 729), (738, 739, 731, 730), (739, 740, 732, 731), (740, 741, 733, 732), (741, 742, 734, 733), (742, 743, 735, 734), (712, 743, 742, 711), (743, 712, 710, 735), (670, 744, 736, 668), (713, 744, 670, 659), (744, 745, 737, 736), (714, 745, 744, 713), (745, 746, 738, 737), (715, 746, 745, 714), (746, 747, 739, 738), (716, 747, 746, 715), (747, 748, 740, 739), (717, 748, 747, 716), (748, 749, 741, 740), (718, 749, 748, 717), (749, 750, 742, 741), (719, 750, 749, 718), (750, 719, 711, 742), (751, 752, 606, 605), (752, 380, 231, 606), (753, 754, 752, 751), (382, 754, 753, 381), (754, 382, 380, 752), (755, 383, 381, 753), (384, 756, 671, 359), (756, 384, 383, 755), (757, 751, 605, 610), (758, 753, 751, 757), (759, 755, 753, 758), (683, 760, 759, 681), (756, 760, 683, 671), (760, 756, 755, 759), (761, 757, 610, 613), (762, 758, 757, 761), (694, 763, 762, 692), (759, 763, 694, 681), (763, 759, 758, 762), (710, 764, 615, 554), (764, 761, 613, 615), (712, 765, 764, 710), (762, 765, 712, 692), (765, 762, 761, 764)])
me_icosphere_001.polygons.foreach_set('use_smooth', [True] * 764)
_uv = me_icosphere_001.uv_layers.new(name='UVMap')
_uv.uv.foreach_set('vector', [0.05184, 0.3906, 0.04944, 0.3562, 0.06287, 0.3542, 0.07134, 0.3749, 0.05518, 0.4451, 0.05184, 0.3906, 0.07134, 0.3749, 0.08458, 0.4179, 0.02799, 0.4078, 0.02568, 0.3646, 0.04944, 0.3562, 0.05184, 0.3906, 0.03026, 0.4608, 0.02799, 0.4078, 0.05184, 0.3906, 0.05518, 0.4451, 0.1591, 0.384, 0.1612, 0.3458, 0.1764, 0.3501, 0.1806, 0.3868, 0.1574, 0.4195, 0.1591, 0.384, 0.1806, 0.3868, 0.1712, 0.4189, 0.1372, 0.383, 0.1384, 0.3409, 0.1612, 0.3458, 0.1591, 0.384, 0.1361, 0.4227, 0.1372, 0.383, 0.1591, 0.384, 0.1574, 0.4195, 0.1094, 0.3848, 0.1079, 0.3363, 0.1384, 0.3409, 0.1372, 0.383, 0.1107, 0.4208, 0.1094, 0.3848, 0.1372, 0.383, 0.1361, 0.4227, 0.08514, 0.3609, 0.07247, 0.3126, 0.09435, 0.3008, 0.1079, 0.3363, 0.08514, 0.3609, 0.07134, 0.3749, 0.06287, 0.3542, 0.07247, 0.3126, 0.09404, 0.3869, 0.08514, 0.3609, 0.1079, 0.3363, 0.1094, 0.3848, 0.09404, 0.3869, 0.08458, 0.4179, 0.07134, 0.3749, 0.08514, 0.3609, 0.08458, 0.4179, 0.09404, 0.3869, 0.1094, 0.3848, 0.1107, 0.4208, 0.04719, 0.329, 0.04349, 0.2919, 0.06302, 0.2811, 0.07247, 0.3126, 0.04944, 0.3562, 0.04719, 0.329, 0.07247, 0.3126, 0.06287, 0.3542, 0.02381, 0.3405, 0.01978, 0.3082, 0.04349, 0.2919, 0.04719, 0.329, 0.02568, 0.3646, 0.02381, 0.3405, 0.04719, 0.329, 0.04944, 0.3562, 0.1916, 0.3536, 0.1891, 0.3279, 0.2044, 0.3301, 0.2091, 0.364, 0.1916, 0.3536, 0.1806, 0.3868, 0.1764, 0.3501, 0.1891, 0.3279, 0.1806, 0.3868, 0.1916, 0.3536, 0.2091, 0.364, 0.1965, 0.3911, 0.1612, 0.3458, 0.1678, 0.3057, 0.1891, 0.3279, 0.1764, 0.3501, 0.1384, 0.3409, 0.1433, 0.2906, 0.1678, 0.3057, 0.1612, 0.3458, 0.1187, 0.2997, 0.1047, 0.2638, 0.1352, 0.2599, 0.1433, 0.2906, 0.1187, 0.2997, 0.1079, 0.3363, 0.09435, 0.3008, 0.1047, 0.2638, 0.1079, 0.3363, 0.1187, 0.2997, 0.1433, 0.2906, 0.1384, 0.3409, 0.08313, 0.2726, 0.06999, 0.2474, 0.09022, 0.2349, 0.1047, 0.2638, 0.08313, 0.2726, 0.07247, 0.3126, 0.06302, 0.2811, 0.06999, 0.2474, 0.07247, 0.3126, 0.08313, 0.2726, 0.1047, 0.2638, 0.09435, 0.3008, 0.04349, 0.2919, 0.04063, 0.2482, 0.06999, 0.2474, 0.06302, 0.2811, 0.9049, 0.3068, 0.9, 0.2818, 0.9203, 0.2644, 0.9306, 0.2784, 0.9097, 0.3384, 0.9049, 0.3068, 0.9306, 0.2784, 0.9334, 0.3221, 0.2285, 0.331, 0.2091, 0.364, 0.2044, 0.3301, 0.2183, 0.3065, 0.2091, 0.364, 0.2285, 0.331, 0.2371, 0.3545, 0.2242, 0.3747, 0.1891, 0.3279, 0.2041, 0.2809, 0.2183, 0.3065, 0.2044, 0.3301, 0.1678, 0.3057, 0.1836, 0.2541, 0.2041, 0.2809, 0.1891, 0.3279, 0.1616, 0.2558, 0.1533, 0.2269, 0.1825, 0.2299, 0.1836, 0.2541, 0.1616, 0.2558, 0.1433, 0.2906, 0.1352, 0.2599, 0.1533, 0.2269, 0.1433, 0.2906, 0.1616, 0.2558, 0.1836, 0.2541, 0.1678, 0.3057, 0.1203, 0.2062, 0.1047, 0.2638, 0.09022, 0.2349, 0.09656, 0.1951, 0.1047, 0.2638, 0.1203, 0.2062, 0.1533, 0.2269, 0.1352, 0.2599, 0.06999, 0.2474, 0.06629, 0.1948, 0.09656, 0.1951, 0.09022, 0.2349, 0.04851, 0.2163, 0.03207, 0.1999, 0.05291, 0.1811, 0.06629, 0.1948, 0.04851, 0.2163, 0.04063, 0.2482, 0.03037, 0.2342, 0.03207, 0.1999, 0.04063, 0.2482, 0.04851, 0.2163, 0.06629, 0.1948, 0.06999, 0.2474, 0.9, 0.2818, 0.889, 0.2432, 0.922, 0.2301, 0.9203, 0.2644, 0.2487, 0.3029, 0.2285, 0.331, 0.2183, 0.3065, 0.2405, 0.2791, 0.2285, 0.331, 0.2487, 0.3029, 0.2558, 0.3271, 0.2371, 0.3545, 0.2041, 0.2809, 0.2232, 0.2399, 0.2405, 0.2791, 0.2183, 0.3065, 0.2044, 0.234, 0.2052, 0.2111, 0.2236, 0.2131, 0.2232, 0.2399, 0.2044, 0.234, 0.1836, 0.2541, 0.1825, 0.2299, 0.2052, 0.2111, 0.1836, 0.2541, 0.2044, 0.234, 0.2232, 0.2399, 0.2041, 0.2809, 0.1533, 0.2269, 0.169, 0.1727, 0.2052, 0.2111, 0.1825, 0.2299, 0.138, 0.1532, 0.1203, 0.2062, 0.09656, 0.1951, 0.1026, 0.1367, 0.1203, 0.2062, 0.138, 0.1532, 0.169, 0.1727, 0.1533, 0.2269, 0.07872, 0.1481, 0.05877, 0.1352, 0.08139, 0.1148, 0.1026, 0.1367, 0.07872, 0.1481, 0.06629, 0.1948, 0.05291, 0.1811, 0.05877, 0.1352, 0.06629, 0.1948, 0.07872, 0.1481, 0.1026, 0.1367, 0.09656, 0.1951, 0.922, 0.2301, 0.9045, 0.1827, 0.9487, 0.1654, 0.9429, 0.2113, 0.889, 0.2432, 0.8698, 0.2032, 0.9045, 0.1827, 0.922, 0.2301, 0.237, 0.4436, 0.2206, 0.4603, 0.2166, 0.4289, 0.2255, 0.4044, 0.2462, 0.479, 0.227, 0.5008, 0.2206, 0.4603, 0.237, 0.4436, 0.2537, 0.5198, 0.2462, 0.479, 0.2559, 0.4829, 0.2589, 0.4992, 0.2537, 0.5198, 0.2361, 0.5386, 0.227, 0.5008, 0.2462, 0.479, 0.2573, 0.5654, 0.2439, 0.5657, 0.2361, 0.5386, 0.2537, 0.5198, 0.2701, 0.502, 0.2589, 0.4992, 0.2559, 0.4829, 0.2621, 0.4623, 0.2484, 0.3875, 0.2255, 0.4044, 0.2242, 0.3747, 0.2371, 0.3545, 0.2506, 0.4297, 0.2484, 0.3875, 0.2595, 0.3963, 0.26, 0.4205, 0.2506, 0.4297, 0.237, 0.4436, 0.2255, 0.4044, 0.2484, 0.3875, 0.2521, 0.4565, 0.2506, 0.4297, 0.26, 0.4205, 0.2621, 0.4623, 0.2521, 0.4565, 0.2462, 0.479, 0.237, 0.4436, 0.2506, 0.4297, 0.2462, 0.479, 0.2521, 0.4565, 0.2621, 0.4623, 0.2559, 0.4829, 0.2659, 0.5222, 0.2537, 0.5198, 0.2589, 0.4992, 0.2701, 0.502, 0.2758, 0.54, 0.2659, 0.5222, 0.2701, 0.502, 0.2789, 0.5187, 0.2758, 0.54, 0.2573, 0.5654, 0.2537, 0.5198, 0.2659, 0.5222, 0.2831, 0.5842, 0.2673, 0.5908, 0.2573, 0.5654, 0.2758, 0.54, 0.2743, 0.4066, 0.26, 0.4205, 0.2595, 0.3963, 0.2698, 0.385, 0.2816, 0.4445, 0.2621, 0.4623, 0.26, 0.4205, 0.2743, 0.4066, 0.2881, 0.483, 0.2701, 0.502, 0.2621, 0.4623, 0.2816, 0.4445, 0.292, 0.5072, 0.2789, 0.5187, 0.2701, 0.502, 0.2881, 0.483, 0.265, 0.3639, 0.2484, 0.3875, 0.2371, 0.3545, 0.2558, 0.3271, 0.2484, 0.3875, 0.265, 0.3639, 0.2698, 0.385, 0.2595, 0.3963, 0.2954, 0.5288, 0.2758, 0.54, 0.2789, 0.5187, 0.292, 0.5072, 0.3022, 0.5699, 0.2831, 0.5842, 0.2758, 0.54, 0.2954, 0.5288, 0.1822, 0.4959, 0.1792, 0.4448, 0.1914, 0.4529, 0.1974, 0.4827, 0.188, 0.5421, 0.1822, 0.4959, 0.1974, 0.4827, 0.2056, 0.5237, 0.1976, 0.5841, 0.188, 0.5421, 0.2056, 0.5237, 0.2133, 0.5653, 0.2126, 0.6228, 0.1976, 0.5841, 0.2133, 0.5653, 0.2191, 0.5952, 0.1584, 0.4584, 0.1574, 0.4195, 0.1712, 0.4189, 0.1792, 0.4448, 0.1626, 0.5116, 0.1584, 0.4584, 0.1792, 0.4448, 0.1822, 0.4959, 0.1696, 0.5607, 0.1626, 0.5116, 0.1822, 0.4959, 0.188, 0.5421, 0.1786, 0.6073, 0.1696, 0.5607, 0.188, 0.5421, 0.1976, 0.5841, 0.1927, 0.6503, 0.1786, 0.6073, 0.1976, 0.5841, 0.2126, 0.6228, 0.2091, 0.6807, 0.1927, 0.6503, 0.2126, 0.6228, 0.2179, 0.6529, 0.137, 0.469, 0.1361, 0.4227, 0.1574, 0.4195, 0.1584, 0.4584, 0.142, 0.526, 0.137, 0.469, 0.1584, 0.4584, 0.1626, 0.5116, 0.1502, 0.579, 0.142, 0.526, 0.1626, 0.5116, 0.1696, 0.5607, 0.1595, 0.6308, 0.1502, 0.579, 0.1696, 0.5607, 0.1786, 0.6073, 0.1733, 0.6792, 0.1595, 0.6308, 0.1786, 0.6073, 0.1927, 0.6503, 0.1928, 0.7195, 0.1733, 0.6792, 0.1927, 0.6503, 0.2091, 0.6807, 0.114, 0.4765, 0.1107, 0.4208, 0.1361, 0.4227, 0.137, 0.469, 0.1192, 0.5391, 0.114, 0.4765, 0.137, 0.469, 0.142, 0.526, 0.1263, 0.5986, 0.1192, 0.5391, 0.142, 0.526, 0.1502, 0.579, 0.1354, 0.6555, 0.1263, 0.5986, 0.1502, 0.579, 0.1595, 0.6308, 0.1503, 0.7103, 0.1354, 0.6555, 0.1595, 0.6308, 0.1733, 0.6792, 0.1698, 0.7533, 0.1503, 0.7103, 0.1733, 0.6792, 0.1928, 0.7195, 0.08711, 0.4855, 0.08458, 0.4179, 0.1107, 0.4208, 0.114, 0.4765, 0.09257, 0.5509, 0.08711, 0.4855, 0.114, 0.4765, 0.1192, 0.5391, 0.09891, 0.6174, 0.09257, 0.5509, 0.1192, 0.5391, 0.1263, 0.5986, 0.1072, 0.6806, 0.09891, 0.6174, 0.1263, 0.5986, 0.1354, 0.6555, 0.1194, 0.7406, 0.1072, 0.6806, 0.1354, 0.6555, 0.1503, 0.7103, 0.1382, 0.7972, 0.1194, 0.7406, 0.1503, 0.7103, 0.1698, 0.7533, 0.05824, 0.5023, 0.05518, 0.4451, 0.08458, 0.4179, 0.08711, 0.4855, 0.06133, 0.5639, 0.05824, 0.5023, 0.08711, 0.4855, 0.09257, 0.5509, 0.06556, 0.6337, 0.06133, 0.5639, 0.09257, 0.5509, 0.09891, 0.6174, 0.0715, 0.7004, 0.06556, 0.6337, 0.09891, 0.6174, 0.1072, 0.6806, 0.07898, 0.7569, 0.0715, 0.7004, 0.1072, 0.6806, 0.1194, 0.7406, 0.09001, 0.8118, 0.07898, 0.7569, 0.1194, 0.7406, 0.1382, 0.7972, 0.1061, 0.8664, 0.09001, 0.8118, 0.1382, 0.7972, 0.1389, 0.8395, 0.03192, 0.5172, 0.03026, 0.4608, 0.05518, 0.4451, 0.05824, 0.5023, 0.03096, 0.5748, 0.03192, 0.5172, 0.05824, 0.5023, 0.06133, 0.5639, 0.0303, 0.6419, 0.03096, 0.5748, 0.06133, 0.5639, 0.06556, 0.6337, 0.0342, 0.7056, 0.0303, 0.6419, 0.06556, 0.6337, 0.0715, 0.7004, 0.03892, 0.7591, 0.0342, 0.7056, 0.0715, 0.7004, 0.07898, 0.7569, 0.04255, 0.8109, 0.03892, 0.7591, 0.07898, 0.7569, 0.09001, 0.8118, 0.04604, 0.8652, 0.04255, 0.8109, 0.09001, 0.8118, 0.1061, 0.8664, 0.0488, 0.8972, 0.04604, 0.8652, 0.1061, 0.8664, 0.09272, 0.8939, 0.2086, 0.4722, 0.2016, 0.4261, 0.2166, 0.4289, 0.2206, 0.4603, 0.2086, 0.4722, 0.1974, 0.4827, 0.1914, 0.4529, 0.2016, 0.4261, 0.216, 0.5125, 0.2086, 0.4722, 0.2206, 0.4603, 0.227, 0.5008, 0.216, 0.5125, 0.2056, 0.5237, 0.1974, 0.4827, 0.2086, 0.4722, 0.2244, 0.5521, 0.216, 0.5125, 0.227, 0.5008, 0.2361, 0.5386, 0.2244, 0.5521, 0.2133, 0.5653, 0.2056, 0.5237, 0.216, 0.5125, 0.2352, 0.594, 0.2244, 0.5521, 0.2361, 0.5386, 0.2439, 0.5657, 0.2352, 0.594, 0.2191, 0.5952, 0.2133, 0.5653, 0.2244, 0.5521, 0.1846, 0.424, 0.1806, 0.3868, 0.1965, 0.3911, 0.2016, 0.4261, 0.1846, 0.424, 0.1792, 0.4448, 0.1712, 0.4189, 0.1806, 0.3868, 0.1792, 0.4448, 0.1846, 0.424, 0.2016, 0.4261, 0.1914, 0.4529, 0.2247, 0.6254, 0.2126, 0.6228, 0.2191, 0.5952, 0.2352, 0.594, 0.2361, 0.6556, 0.2247, 0.6254, 0.2352, 0.594, 0.2444, 0.6242, 0.2361, 0.6556, 0.2179, 0.6529, 0.2126, 0.6228, 0.2247, 0.6254, 0.2227, 0.6988, 0.2091, 0.6807, 0.2179, 0.6529, 0.2361, 0.6556, 0.2409, 0.7154, 0.2227, 0.6988, 0.2361, 0.6556, 0.2486, 0.683, 0.2071, 0.7402, 0.1928, 0.7195, 0.2091, 0.6807, 0.2227, 0.6988, 0.2285, 0.7599, 0.2071, 0.7402, 0.2227, 0.6988, 0.2409, 0.7154, 0.1854, 0.778, 0.1698, 0.7533, 0.1928, 0.7195, 0.2071, 0.7402, 0.2172, 0.8133, 0.1854, 0.778, 0.2071, 0.7402, 0.2285, 0.7599, 0.1635, 0.8064, 0.1382, 0.7972, 0.1698, 0.7533, 0.1854, 0.778, 0.1723, 0.8479, 0.1635, 0.8064, 0.1854, 0.778, 0.2172, 0.8133, 0.1723, 0.8479, 0.1389, 0.8395, 0.1382, 0.7972, 0.1635, 0.8064, 0.2141, 0.875, 0.1723, 0.8479, 0.2172, 0.8133, 0.2323, 0.8456, 0.1358, 0.8774, 0.1061, 0.8664, 0.1389, 0.8395, 0.1723, 0.8479, 0.1558, 0.9156, 0.1358, 0.8774, 0.1723, 0.8479, 0.2141, 0.875, 0.1558, 0.9156, 0.09272, 0.8939, 0.1061, 0.8664, 0.1358, 0.8774, 0.05286, 0.9291, 0.0488, 0.8972, 0.09272, 0.8939, 0.1558, 0.9156, 0.2135, 0.398, 0.2091, 0.364, 0.2242, 0.3747, 0.2255, 0.4044, 0.2135, 0.398, 0.2016, 0.4261, 0.1965, 0.3911, 0.2091, 0.364, 0.2016, 0.4261, 0.2135, 0.398, 0.2255, 0.4044, 0.2166, 0.4289, 0.2515, 0.5909, 0.2352, 0.594, 0.2439, 0.5657, 0.2573, 0.5654, 0.2621, 0.6199, 0.2515, 0.5909, 0.2573, 0.5654, 0.2673, 0.5908, 0.2621, 0.6199, 0.2444, 0.6242, 0.2352, 0.594, 0.2515, 0.5909, 0.2553, 0.6551, 0.2361, 0.6556, 0.2444, 0.6242, 0.2621, 0.6199, 0.2658, 0.6758, 0.2553, 0.6551, 0.2621, 0.6199, 0.2726, 0.6442, 0.2658, 0.6758, 0.2486, 0.683, 0.2361, 0.6556, 0.2553, 0.6551, 0.2686, 0.7243, 0.2409, 0.7154, 0.2486, 0.683, 0.2658, 0.6758, 0.2561, 0.774, 0.2285, 0.7599, 0.2409, 0.7154, 0.2686, 0.7243, 0.2758, 0.7755, 0.2561, 0.774, 0.2686, 0.7243, 0.28, 0.739, 0.2465, 0.8112, 0.2172, 0.8133, 0.2285, 0.7599, 0.2561, 0.774, 0.2649, 0.8324, 0.2465, 0.8112, 0.2561, 0.774, 0.2758, 0.7755, 0.2649, 0.8324, 0.2323, 0.8456, 0.2172, 0.8133, 0.2465, 0.8112, 0.2721, 0.8855, 0.2141, 0.875, 0.2323, 0.8456, 0.2649, 0.8324, 0.2431, 0.9193, 0.1558, 0.9156, 0.2141, 0.875, 0.2721, 0.8855, 0.2867, 0.6086, 0.2621, 0.6199, 0.2673, 0.5908, 0.2831, 0.5842, 0.29, 0.6353, 0.2726, 0.6442, 0.2621, 0.6199, 0.2867, 0.6086, 0.2934, 0.6781, 0.2658, 0.6758, 0.2726, 0.6442, 0.29, 0.6353, 0.2855, 0.7086, 0.2686, 0.7243, 0.2658, 0.6758, 0.2934, 0.6781, 0.2979, 0.7222, 0.2855, 0.7086, 0.2934, 0.6781, 0.3024, 0.6886, 0.2979, 0.7222, 0.28, 0.739, 0.2686, 0.7243, 0.2855, 0.7086, 0.3066, 0.7711, 0.2758, 0.7755, 0.28, 0.739, 0.2979, 0.7222, 0.3206, 0.8276, 0.2649, 0.8324, 0.2758, 0.7755, 0.3066, 0.7711, 0.3153, 0.8627, 0.2721, 0.8855, 0.2649, 0.8324, 0.3206, 0.8276, 0.3062, 0.5933, 0.2867, 0.6086, 0.2831, 0.5842, 0.3022, 0.5699, 0.3112, 0.6211, 0.29, 0.6353, 0.2867, 0.6086, 0.3062, 0.5933, 0.317, 0.6516, 0.2934, 0.6781, 0.29, 0.6353, 0.3112, 0.6211, 0.3207, 0.6706, 0.3024, 0.6886, 0.2934, 0.6781, 0.317, 0.6516, 0.3291, 0.709, 0.2979, 0.7222, 0.3024, 0.6886, 0.3207, 0.6706, 0.3414, 0.7529, 0.3066, 0.7711, 0.2979, 0.7222, 0.3291, 0.709, 0.3576, 0.7925, 0.3206, 0.8276, 0.3066, 0.7711, 0.3414, 0.7529, 0.0738, 0.9642, 0.05286, 0.9291, 0.1558, 0.9156, 0.2049, 0.9477, 0.2982, 0.9393, 0.2431, 0.9193, 0.2721, 0.8855, 0.3067, 0.9013, 0.2982, 0.9393, 0.2049, 0.9477, 0.1558, 0.9156, 0.2431, 0.9193, 0.4561, 0.9815, 0.0738, 0.9642, 0.2049, 0.9477, 0.2982, 0.9393, 0.3486, 0.8747, 0.3153, 0.8627, 0.3206, 0.8276, 0.346, 0.8405, 0.3486, 0.8747, 0.3067, 0.9013, 0.2721, 0.8855, 0.3153, 0.8627, 0.4129, 0.9131, 0.2982, 0.9393, 0.3067, 0.9013, 0.3486, 0.8747, 0.4862, 0.9408, 0.4561, 0.9815, 0.2982, 0.9393, 0.4129, 0.9131, 0.4914, 0.9176, 0.4862, 0.9408, 0.4129, 0.9131, 0.4537, 0.9056, 0.3726, 0.8173, 0.346, 0.8405, 0.3206, 0.8276, 0.3576, 0.7925, 0.3973, 0.8454, 0.3486, 0.8747, 0.346, 0.8405, 0.3726, 0.8173, 0.4292, 0.8676, 0.4129, 0.9131, 0.3486, 0.8747, 0.3973, 0.8454, 0.4539, 0.8782, 0.4537, 0.9056, 0.4129, 0.9131, 0.4292, 0.8676, 0.4954, 0.8868, 0.4914, 0.9176, 0.4537, 0.9056, 0.4539, 0.8782, 0.8956, 0.4508, 0.894, 0.4089, 0.9156, 0.3948, 0.918, 0.438, 0.8969, 0.5019, 0.8956, 0.4508, 0.918, 0.438, 0.9202, 0.491, 0.8741, 0.4597, 0.8734, 0.4282, 0.894, 0.4089, 0.8956, 0.4508, 0.8744, 0.5083, 0.8741, 0.4597, 0.8956, 0.4508, 0.8969, 0.5019, 0.8594, 0.4633, 0.8631, 0.4398, 0.8734, 0.4282, 0.8741, 0.4597, 0.8539, 0.5091, 0.8594, 0.4633, 0.8741, 0.4597, 0.8744, 0.5083, 0.8924, 0.3855, 0.888, 0.3546, 0.9097, 0.3384, 0.9138, 0.3707, 0.894, 0.4089, 0.8924, 0.3855, 0.9138, 0.3707, 0.9156, 0.3948, 0.8715, 0.4037, 0.8672, 0.371, 0.888, 0.3546, 0.8924, 0.3855, 0.8734, 0.4282, 0.8715, 0.4037, 0.8924, 0.3855, 0.894, 0.4089, 0.8505, 0.4175, 0.8522, 0.3842, 0.8672, 0.371, 0.8715, 0.4037, 0.8631, 0.4398, 0.8505, 0.4175, 0.8715, 0.4037, 0.8734, 0.4282, 0.8594, 0.4633, 0.8477, 0.4628, 0.8505, 0.4175, 0.8631, 0.4398, 0.8539, 0.5091, 0.8421, 0.5081, 0.8477, 0.4628, 0.8594, 0.4633, 0.8321, 0.4595, 0.8354, 0.4274, 0.8505, 0.4175, 0.8477, 0.4628, 0.827, 0.5031, 0.8321, 0.4595, 0.8477, 0.4628, 0.8421, 0.5081, 0.8828, 0.3246, 0.8774, 0.301, 0.9, 0.2818, 0.9049, 0.3068, 0.888, 0.3546, 0.8828, 0.3246, 0.9049, 0.3068, 0.9097, 0.3384, 0.8575, 0.3374, 0.8593, 0.3159, 0.8774, 0.301, 0.8828, 0.3246, 0.8672, 0.371, 0.8575, 0.3374, 0.8828, 0.3246, 0.888, 0.3546, 0.8522, 0.3842, 0.8404, 0.3685, 0.8575, 0.3374, 0.8672, 0.371, 0.8505, 0.4175, 0.8384, 0.3976, 0.8404, 0.3685, 0.8522, 0.3842, 0.8225, 0.4104, 0.8268, 0.3788, 0.8404, 0.3685, 0.8384, 0.3976, 0.8354, 0.4274, 0.8225, 0.4104, 0.8384, 0.3976, 0.8505, 0.4175, 0.8321, 0.4595, 0.817, 0.4535, 0.8225, 0.4104, 0.8354, 0.4274, 0.827, 0.5031, 0.8127, 0.4975, 0.817, 0.4535, 0.8321, 0.4595, 0.8057, 0.4476, 0.8069, 0.4244, 0.8225, 0.4104, 0.817, 0.4535, 0.8014, 0.4907, 0.8057, 0.4476, 0.817, 0.4535, 0.8127, 0.4975, 0.8774, 0.301, 0.8652, 0.2657, 0.889, 0.2432, 0.9, 0.2818, 0.8593, 0.3159, 0.845, 0.2994, 0.8652, 0.2657, 0.8774, 0.301, 0.8575, 0.3374, 0.8434, 0.3265, 0.845, 0.2994, 0.8593, 0.3159, 0.828, 0.3326, 0.8295, 0.3113, 0.845, 0.2994, 0.8434, 0.3265, 0.8404, 0.3685, 0.828, 0.3326, 0.8434, 0.3265, 0.8575, 0.3374, 0.8268, 0.3788, 0.8147, 0.3595, 0.828, 0.3326, 0.8404, 0.3685, 0.8225, 0.4104, 0.8051, 0.3891, 0.8147, 0.3595, 0.8268, 0.3788, 0.8069, 0.4244, 0.7986, 0.4112, 0.8051, 0.3891, 0.8225, 0.4104, 0.8057, 0.4476, 0.7922, 0.4364, 0.7986, 0.4112, 0.8069, 0.4244, 0.8014, 0.4907, 0.7831, 0.4766, 0.7922, 0.4364, 0.8057, 0.4476, 0.848, 0.2273, 0.8496, 0.2033, 0.8532, 0.1991, 0.8698, 0.2032, 0.8652, 0.2657, 0.848, 0.2273, 0.8698, 0.2032, 0.889, 0.2432, 0.845, 0.2994, 0.8283, 0.2617, 0.848, 0.2273, 0.8652, 0.2657, 0.8295, 0.3113, 0.8096, 0.2957, 0.8283, 0.2617, 0.845, 0.2994, 0.828, 0.3326, 0.8085, 0.3177, 0.8096, 0.2957, 0.8295, 0.3113, 0.7969, 0.3303, 0.796, 0.3036, 0.8096, 0.2957, 0.8085, 0.3177, 0.8147, 0.3595, 0.7969, 0.3303, 0.8085, 0.3177, 0.828, 0.3326, 0.8051, 0.3891, 0.7883, 0.3643, 0.7969, 0.3303, 0.8147, 0.3595, 0.7986, 0.4112, 0.7823, 0.3856, 0.7883, 0.3643, 0.8051, 0.3891, 0.7922, 0.4364, 0.7738, 0.4192, 0.7823, 0.3856, 0.7986, 0.4112, 0.7831, 0.4766, 0.762, 0.4622, 0.7738, 0.4192, 0.7922, 0.4364, 0.8971, 0.5557, 0.8969, 0.5019, 0.9202, 0.491, 0.9219, 0.5474, 0.8929, 0.6101, 0.8971, 0.5557, 0.9219, 0.5474, 0.9209, 0.605, 0.8884, 0.6725, 0.8929, 0.6101, 0.9209, 0.605, 0.9203, 0.6721, 0.8901, 0.7327, 0.8884, 0.6725, 0.9203, 0.6721, 0.9242, 0.7359, 0.8921, 0.7844, 0.8901, 0.7327, 0.9242, 0.7359, 0.9289, 0.7893, 0.8894, 0.8343, 0.8921, 0.7844, 0.9289, 0.7893, 0.9325, 0.8411, 0.8789, 0.8853, 0.8894, 0.8343, 0.9325, 0.8411, 0.936, 0.8954, 0.8658, 0.9141, 0.8789, 0.8853, 0.936, 0.8954, 0.9388, 0.9274, 0.8724, 0.5582, 0.8744, 0.5083, 0.8969, 0.5019, 0.8971, 0.5557, 0.8656, 0.6094, 0.8724, 0.5582, 0.8971, 0.5557, 0.8929, 0.6101, 0.8593, 0.6672, 0.8656, 0.6094, 0.8929, 0.6101, 0.8884, 0.6725, 0.8591, 0.724, 0.8593, 0.6672, 0.8884, 0.6725, 0.8901, 0.7327, 0.8578, 0.7742, 0.8591, 0.724, 0.8901, 0.7327, 0.8921, 0.7844, 0.8484, 0.8222, 0.8578, 0.7742, 0.8921, 0.7844, 0.8894, 0.8343, 0.8319, 0.8694, 0.8484, 0.8222, 0.8894, 0.8343, 0.8789, 0.8853, 0.8363, 0.8993, 0.8319, 0.8694, 0.8789, 0.8853, 0.8658, 0.9141, 0.8495, 0.5556, 0.8539, 0.5091, 0.8744, 0.5083, 0.8724, 0.5582, 0.8462, 0.6057, 0.8495, 0.5556, 0.8724, 0.5582, 0.8656, 0.6094, 0.8405, 0.6608, 0.8462, 0.6057, 0.8656, 0.6094, 0.8593, 0.6672, 0.8321, 0.7118, 0.8405, 0.6608, 0.8593, 0.6672, 0.8591, 0.724, 0.8257, 0.7601, 0.8321, 0.7118, 0.8591, 0.724, 0.8578, 0.7742, 0.8196, 0.8081, 0.8257, 0.7601, 0.8578, 0.7742, 0.8484, 0.8222, 0.814, 0.8403, 0.8196, 0.8081, 0.8484, 0.8222, 0.8319, 0.8694, 0.8399, 0.9403, 0.8658, 0.9141, 0.9388, 0.9274, 0.9428, 0.9593, 0.8363, 0.8993, 0.7901, 0.907, 0.8119, 0.8754, 0.8319, 0.8694, 0.7901, 0.907, 0.8363, 0.8993, 0.8658, 0.9141, 0.8399, 0.9403, 0.8495, 0.5556, 0.8371, 0.5532, 0.8421, 0.5081, 0.8539, 0.5091, 0.8462, 0.6057, 0.832, 0.6011, 0.8371, 0.5532, 0.8495, 0.5556, 0.8405, 0.6608, 0.8253, 0.6543, 0.832, 0.6011, 0.8462, 0.6057, 0.8321, 0.7118, 0.8178, 0.7038, 0.8253, 0.6543, 0.8405, 0.6608, 0.8257, 0.7601, 0.8099, 0.7503, 0.8178, 0.7038, 0.8321, 0.7118, 0.8196, 0.8081, 0.7995, 0.797, 0.8099, 0.7503, 0.8257, 0.7601, 0.814, 0.8403, 0.7823, 0.8432, 0.7995, 0.797, 0.8196, 0.8081, 0.7823, 0.8432, 0.814, 0.8403, 0.8319, 0.8694, 0.8119, 0.8754, 0.7652, 0.8719, 0.7823, 0.8432, 0.8119, 0.8754, 0.7901, 0.907, 0.8212, 0.547, 0.827, 0.5031, 0.8421, 0.5081, 0.8371, 0.5532, 0.814, 0.5931, 0.8212, 0.547, 0.8371, 0.5532, 0.832, 0.6011, 0.8071, 0.6447, 0.814, 0.5931, 0.832, 0.6011, 0.8253, 0.6543, 0.7959, 0.6956, 0.8071, 0.6447, 0.8253, 0.6543, 0.8178, 0.7038, 0.7879, 0.732, 0.7959, 0.6956, 0.8178, 0.7038, 0.8099, 0.7503, 0.7778, 0.7817, 0.7879, 0.732, 0.8099, 0.7503, 0.7995, 0.797, 0.7647, 0.8145, 0.7778, 0.7817, 0.7995, 0.797, 0.7823, 0.8432, 0.7787, 0.7041, 0.7792, 0.702, 0.7959, 0.6956, 0.7879, 0.732, 0.7652, 0.8719, 0.7292, 0.8665, 0.7524, 0.8397, 0.7823, 0.8432, 0.7292, 0.8665, 0.7652, 0.8719, 0.7901, 0.907, 0.7395, 0.9036, 0.8212, 0.547, 0.8061, 0.5399, 0.8127, 0.4975, 0.827, 0.5031, 0.814, 0.5931, 0.7969, 0.5833, 0.8061, 0.5399, 0.8212, 0.547, 0.8071, 0.6447, 0.7873, 0.6317, 0.7969, 0.5833, 0.814, 0.5931, 0.7959, 0.6956, 0.7822, 0.6722, 0.7873, 0.6317, 0.8071, 0.6447, 0.7778, 0.7817, 0.7599, 0.7654, 0.7708, 0.7325, 0.7879, 0.732, 0.7647, 0.8145, 0.741, 0.8075, 0.7599, 0.7654, 0.7778, 0.7817, 0.741, 0.8075, 0.7647, 0.8145, 0.7823, 0.8432, 0.7524, 0.8397, 0.7235, 0.8326, 0.741, 0.8075, 0.7524, 0.8397, 0.7292, 0.8665, 0.7943, 0.5324, 0.8014, 0.4907, 0.8127, 0.4975, 0.8061, 0.5399, 0.7839, 0.5745, 0.7943, 0.5324, 0.8061, 0.5399, 0.7969, 0.5833, 0.7733, 0.621, 0.7839, 0.5745, 0.7969, 0.5833, 0.7873, 0.6317, 0.77, 0.6762, 0.7733, 0.621, 0.7873, 0.6317, 0.7822, 0.6722, 0.7792, 0.702, 0.77, 0.6762, 0.7822, 0.6722, 0.7959, 0.6956, 0.7787, 0.7041, 0.7632, 0.7123, 0.77, 0.6762, 0.7792, 0.702, 0.7632, 0.7123, 0.7787, 0.7041, 0.7879, 0.732, 0.7708, 0.7325, 0.7452, 0.751, 0.7632, 0.7123, 0.7708, 0.7325, 0.7599, 0.7654, 0.7328, 0.7754, 0.7452, 0.751, 0.7599, 0.7654, 0.741, 0.8075, 0.7235, 0.8326, 0.6956, 0.8175, 0.715, 0.7943, 0.741, 0.8075, 0.6956, 0.8175, 0.7235, 0.8326, 0.7292, 0.8665, 0.6952, 0.853, 0.7943, 0.5324, 0.7751, 0.5175, 0.7831, 0.4766, 0.8014, 0.4907, 0.7839, 0.5745, 0.7676, 0.5612, 0.7751, 0.5175, 0.7943, 0.5324, 0.7733, 0.621, 0.7583, 0.6082, 0.7676, 0.5612, 0.7839, 0.5745, 0.77, 0.6762, 0.7476, 0.6528, 0.7583, 0.6082, 0.7733, 0.621, 0.7632, 0.7123, 0.7367, 0.6927, 0.7476, 0.6528, 0.77, 0.6762, 0.7452, 0.751, 0.7255, 0.7318, 0.7367, 0.6927, 0.7632, 0.7123, 0.7328, 0.7754, 0.7118, 0.7731, 0.7255, 0.7318, 0.7452, 0.751, 0.7118, 0.7731, 0.7328, 0.7754, 0.741, 0.8075, 0.715, 0.7943, 0.6955, 0.7849, 0.7118, 0.7731, 0.715, 0.7943, 0.6956, 0.8175, 0.7751, 0.5175, 0.7549, 0.4947, 0.762, 0.4622, 0.7831, 0.4766, 0.7676, 0.5612, 0.747, 0.5415, 0.7549, 0.4947, 0.7751, 0.5175, 0.7583, 0.6082, 0.7368, 0.5878, 0.747, 0.5415, 0.7676, 0.5612, 0.7476, 0.6528, 0.7259, 0.6318, 0.7368, 0.5878, 0.7583, 0.6082, 0.7367, 0.6927, 0.7153, 0.6701, 0.7259, 0.6318, 0.7476, 0.6528, 0.7255, 0.7318, 0.7035, 0.7093, 0.7153, 0.6701, 0.7367, 0.6927, 0.7118, 0.7731, 0.6892, 0.7497, 0.7035, 0.7093, 0.7255, 0.7318, 0.6955, 0.7849, 0.6798, 0.7713, 0.6892, 0.7497, 0.7118, 0.7731, 0.6798, 0.7713, 0.6955, 0.7849, 0.6956, 0.8175, 0.6688, 0.7933, 0.7507, 0.4741, 0.7511, 0.4727, 0.762, 0.4622, 0.7549, 0.4947, 0.7798, 0.9622, 0.8399, 0.9403, 0.9428, 0.9593, 0.9638, 0.9944, 0.7539, 0.933, 0.7901, 0.907, 0.8399, 0.9403, 0.7798, 0.9622, 0.6693, 0.9618, 0.7798, 0.9622, 0.9638, 0.9944, 0.4561, 0.9815, 0.7539, 0.933, 0.7069, 0.9202, 0.7395, 0.9036, 0.7901, 0.907, 0.7069, 0.9202, 0.7539, 0.933, 0.7798, 0.9622, 0.6693, 0.9618, 0.7007, 0.886, 0.7292, 0.8665, 0.7395, 0.9036, 0.7069, 0.9202, 0.585, 0.9335, 0.6693, 0.9618, 0.4561, 0.9815, 0.4862, 0.9408, 0.5655, 0.9128, 0.585, 0.9335, 0.4862, 0.9408, 0.4914, 0.9176, 0.6271, 0.9015, 0.7069, 0.9202, 0.6693, 0.9618, 0.585, 0.9335, 0.5928, 0.8982, 0.6271, 0.9015, 0.585, 0.9335, 0.5655, 0.9128, 0.7007, 0.886, 0.6713, 0.864, 0.6952, 0.853, 0.7292, 0.8665, 0.6713, 0.864, 0.7007, 0.886, 0.7069, 0.9202, 0.6271, 0.9015, 0.673, 0.8363, 0.6956, 0.8175, 0.6952, 0.853, 0.6713, 0.864, 0.5505, 0.8845, 0.5655, 0.9128, 0.4914, 0.9176, 0.4954, 0.8868, 0.5928, 0.8982, 0.5872, 0.8733, 0.607, 0.8626, 0.6271, 0.9015, 0.5872, 0.8733, 0.5928, 0.8982, 0.5655, 0.9128, 0.5505, 0.8845, 0.6336, 0.8413, 0.6713, 0.864, 0.6271, 0.9015, 0.607, 0.8626, 0.673, 0.8363, 0.6535, 0.8176, 0.6688, 0.7933, 0.6956, 0.8175, 0.6535, 0.8176, 0.673, 0.8363, 0.6713, 0.864, 0.6336, 0.8413, 0.293, 0.2872, 0.2751, 0.2985, 0.2781, 0.2728, 0.2824, 0.2696, 0.263, 0.2862, 0.2664, 0.262, 0.2781, 0.2728, 0.2751, 0.2985, 0.263, 0.2862, 0.2487, 0.3029, 0.2405, 0.2791, 0.2664, 0.262, 0.2487, 0.3029, 0.263, 0.2862, 0.2751, 0.2985, 0.2558, 0.3271, 0.2513, 0.2109, 0.2232, 0.2399, 0.2236, 0.2131, 0.2335, 0.2026, 0.2232, 0.2399, 0.2513, 0.2109, 0.2664, 0.262, 0.2405, 0.2791, 0.2052, 0.2111, 0.237, 0.1759, 0.2335, 0.2026, 0.2236, 0.2131, 0.237, 0.1759, 0.2547, 0.1808, 0.2513, 0.2109, 0.2335, 0.2026, 0.169, 0.1727, 0.1999, 0.1261, 0.237, 0.1759, 0.2052, 0.2111, 0.1142, 0.09017, 0.1026, 0.1367, 0.08139, 0.1148, 0.08131, 0.1051, 0.165, 0.104, 0.138, 0.1532, 0.1026, 0.1367, 0.1142, 0.09017, 0.138, 0.1532, 0.165, 0.104, 0.1999, 0.1261, 0.169, 0.1727, 0.05877, 0.1352, 0.0521, 0.09107, 0.08131, 0.1051, 0.08139, 0.1148, 0.0521, 0.09107, 0.07962, 0.07227, 0.1142, 0.09017, 0.08131, 0.1051, 0.9045, 0.1827, 0.8831, 0.1418, 0.9421, 0.1213, 0.9487, 0.1654, 0.8486, 0.1728, 0.8698, 0.2032, 0.8532, 0.1991, 0.8495, 0.1941, 0.8698, 0.2032, 0.8486, 0.1728, 0.8831, 0.1418, 0.9045, 0.1827, 0.2664, 0.262, 0.2868, 0.2491, 0.2824, 0.2696, 0.2781, 0.2728, 0.2868, 0.2491, 0.3065, 0.2636, 0.293, 0.2872, 0.2824, 0.2696, 0.2513, 0.2109, 0.2939, 0.2095, 0.2868, 0.2491, 0.2664, 0.262, 0.2939, 0.2095, 0.3099, 0.2306, 0.3065, 0.2636, 0.2868, 0.2491, 0.2797, 0.1586, 0.2547, 0.1808, 0.237, 0.1759, 0.2563, 0.1481, 0.2547, 0.1808, 0.2797, 0.1586, 0.2939, 0.2095, 0.2513, 0.2109, 0.1999, 0.1261, 0.258, 0.0989, 0.2563, 0.1481, 0.237, 0.1759, 0.258, 0.0989, 0.2909, 0.1187, 0.2797, 0.1586, 0.2563, 0.1481, 0.215, 0.05733, 0.165, 0.104, 0.1142, 0.09017, 0.1417, 0.03855, 0.165, 0.104, 0.215, 0.05733, 0.258, 0.0989, 0.1999, 0.1261, 0.9415, 0.06862, 0.9696, 0.1025, 0.9421, 0.1213, 0.8886, 0.08045, 0.07962, 0.07227, 0.05159, 0.03841, 0.1417, 0.03855, 0.1142, 0.09017, 0.8831, 0.1418, 0.8436, 0.1053, 0.8886, 0.08045, 0.9421, 0.1213, 0.8486, 0.1728, 0.8126, 0.142, 0.8436, 0.1053, 0.8831, 0.1418, 0.3348, 0.2308, 0.3099, 0.2306, 0.2939, 0.2095, 0.3197, 0.2024, 0.3099, 0.2306, 0.3348, 0.2308, 0.3241, 0.262, 0.3065, 0.2636, 0.2797, 0.1586, 0.3391, 0.1664, 0.3197, 0.2024, 0.2939, 0.2095, 0.3391, 0.1664, 0.3523, 0.1917, 0.3348, 0.2308, 0.3197, 0.2024, 0.348, 0.1095, 0.2909, 0.1187, 0.258, 0.0989, 0.3155, 0.07706, 0.2909, 0.1187, 0.348, 0.1095, 0.3391, 0.1664, 0.2797, 0.1586, 0.3692, 0.0354, 0.215, 0.05733, 0.1417, 0.03855, 0.1944, 0.003244, 0.215, 0.05733, 0.3692, 0.0354, 0.3155, 0.07706, 0.258, 0.0989, 0.3692, 0.0354, 0.3964, 0.07958, 0.348, 0.1095, 0.3155, 0.07706, 0.7664, 0.03467, 0.9415, 0.06862, 0.8886, 0.08045, 0.8291, 0.06749, 0.9415, 0.06862, 0.7664, 0.03467, 0.9828, 0.03345, 0.9614, 0.06876, 0.7664, 0.03467, 0.5407, 0.02766, 0.3692, 0.0354, 0.1944, 0.003244, 0.8436, 0.1053, 0.7954, 0.08636, 0.8291, 0.06749, 0.8886, 0.08045, 0.7954, 0.08636, 0.7411, 0.07961, 0.7664, 0.03467, 0.8291, 0.06749, 0.8126, 0.142, 0.7672, 0.127, 0.7954, 0.08636, 0.8436, 0.1053, 0.7672, 0.127, 0.734, 0.1252, 0.7411, 0.07961, 0.7954, 0.08636, 0.3767, 0.1998, 0.3523, 0.1917, 0.3391, 0.1664, 0.3696, 0.1645, 0.3523, 0.1917, 0.3767, 0.1998, 0.3589, 0.2364, 0.3348, 0.2308, 0.348, 0.1095, 0.3903, 0.1393, 0.3696, 0.1645, 0.3391, 0.1664, 0.3903, 0.1393, 0.4141, 0.1784, 0.3767, 0.1998, 0.3696, 0.1645, 0.4503, 0.09904, 0.3964, 0.07958, 0.3692, 0.0354, 0.4767, 0.06072, 0.3964, 0.07958, 0.4503, 0.09904, 0.3903, 0.1393, 0.348, 0.1095, 0.4503, 0.09904, 0.4618, 0.1686, 0.4141, 0.1784, 0.3903, 0.1393, 0.5662, 0.06387, 0.5407, 0.02766, 0.7664, 0.03467, 0.6463, 0.05565, 0.5407, 0.02766, 0.5662, 0.06387, 0.4767, 0.06072, 0.3692, 0.0354, 0.5662, 0.06387, 0.5357, 0.1141, 0.4503, 0.09904, 0.4767, 0.06072, 0.5357, 0.1141, 0.5031, 0.154, 0.4618, 0.1686, 0.4503, 0.09904, 0.7411, 0.07961, 0.6781, 0.08585, 0.6463, 0.05565, 0.7664, 0.03467, 0.6781, 0.08585, 0.6186, 0.1076, 0.5662, 0.06387, 0.6463, 0.05565, 0.6186, 0.1076, 0.5759, 0.1172, 0.5357, 0.1141, 0.5662, 0.06387, 0.734, 0.1252, 0.6969, 0.1315, 0.6781, 0.08585, 0.7411, 0.07961, 0.6969, 0.1315, 0.6634, 0.146, 0.6186, 0.1076, 0.6781, 0.08585, 0.52, 0.1804, 0.5031, 0.154, 0.5357, 0.1141, 0.5501, 0.1407, 0.5031, 0.154, 0.52, 0.1804, 0.4793, 0.1935, 0.4618, 0.1686, 0.5839, 0.1491, 0.5759, 0.1172, 0.6186, 0.1076, 0.6119, 0.1352, 0.5759, 0.1172, 0.5839, 0.1491, 0.5501, 0.1407, 0.5357, 0.1141, 0.5839, 0.1491, 0.5652, 0.2056, 0.52, 0.1804, 0.5501, 0.1407, 0.6634, 0.146, 0.6411, 0.1632, 0.6119, 0.1352, 0.6186, 0.1076, 0.6411, 0.1632, 0.617, 0.1948, 0.5839, 0.1491, 0.6119, 0.1352, 0.617, 0.1948, 0.5988, 0.2361, 0.5652, 0.2056, 0.5839, 0.1491, 0.2925, 0.3895, 0.2743, 0.4066, 0.2698, 0.385, 0.2887, 0.3671, 0.2991, 0.4285, 0.2816, 0.4445, 0.2743, 0.4066, 0.2925, 0.3895, 0.3065, 0.4699, 0.2881, 0.483, 0.2816, 0.4445, 0.2991, 0.4285, 0.304, 0.4943, 0.292, 0.5072, 0.2881, 0.483, 0.3065, 0.4699, 0.2848, 0.3457, 0.265, 0.3639, 0.2558, 0.3271, 0.2751, 0.2985, 0.265, 0.3639, 0.2848, 0.3457, 0.2887, 0.3671, 0.2698, 0.385, 0.3153, 0.4797, 0.3126, 0.5054, 0.304, 0.4943, 0.3065, 0.4699, 0.3126, 0.5054, 0.2954, 0.5288, 0.292, 0.5072, 0.304, 0.4943, 0.3207, 0.5522, 0.3022, 0.5699, 0.2954, 0.5288, 0.3126, 0.5054, 0.3068, 0.377, 0.2925, 0.3895, 0.2887, 0.3671, 0.2991, 0.359, 0.3162, 0.4141, 0.2991, 0.4285, 0.2925, 0.3895, 0.3068, 0.377, 0.3181, 0.4471, 0.3065, 0.4699, 0.2991, 0.4285, 0.3162, 0.4141, 0.3062, 0.3277, 0.2848, 0.3457, 0.2751, 0.2985, 0.293, 0.2872, 0.2848, 0.3457, 0.3062, 0.3277, 0.2991, 0.359, 0.2887, 0.3671, 0.3062, 0.3277, 0.317, 0.3685, 0.3068, 0.377, 0.2991, 0.359, 0.317, 0.3685, 0.3259, 0.4065, 0.3162, 0.4141, 0.3068, 0.377, 0.3259, 0.4065, 0.3256, 0.4543, 0.3181, 0.4471, 0.3162, 0.4141, 0.3256, 0.4543, 0.3153, 0.4797, 0.3065, 0.4699, 0.3181, 0.4471, 0.3316, 0.494, 0.3126, 0.5054, 0.3153, 0.4797, 0.3256, 0.4543, 0.3382, 0.5282, 0.3207, 0.5522, 0.3126, 0.5054, 0.3316, 0.494, 0.336, 0.3507, 0.317, 0.3685, 0.3062, 0.3277, 0.3261, 0.3203, 0.339, 0.3973, 0.3259, 0.4065, 0.317, 0.3685, 0.336, 0.3507, 0.3448, 0.4387, 0.3256, 0.4543, 0.3259, 0.4065, 0.339, 0.3973, 0.3505, 0.4786, 0.3316, 0.494, 0.3256, 0.4543, 0.3448, 0.4387, 0.3482, 0.5111, 0.3382, 0.5282, 0.3316, 0.494, 0.3505, 0.4786, 0.3534, 0.3883, 0.339, 0.3973, 0.336, 0.3507, 0.3492, 0.3555, 0.358, 0.4314, 0.3448, 0.4387, 0.339, 0.3973, 0.3534, 0.3883, 0.3601, 0.4548, 0.3505, 0.4786, 0.3448, 0.4387, 0.358, 0.4314, 0.3251, 0.5752, 0.3062, 0.5933, 0.3022, 0.5699, 0.3207, 0.5522, 0.3309, 0.6027, 0.3112, 0.6211, 0.3062, 0.5933, 0.3251, 0.5752, 0.3379, 0.6323, 0.317, 0.6516, 0.3112, 0.6211, 0.3309, 0.6027, 0.3427, 0.6491, 0.3207, 0.6706, 0.317, 0.6516, 0.3379, 0.6323, 0.3536, 0.6829, 0.3291, 0.709, 0.3207, 0.6706, 0.3427, 0.6491, 0.3695, 0.7226, 0.3414, 0.7529, 0.3291, 0.709, 0.3536, 0.6829, 0.3879, 0.7585, 0.3576, 0.7925, 0.3414, 0.7529, 0.3695, 0.7226, 0.3065, 0.2636, 0.315, 0.2934, 0.3062, 0.3277, 0.293, 0.2872, 0.3435, 0.5523, 0.3251, 0.5752, 0.3207, 0.5522, 0.3382, 0.5282, 0.3502, 0.5798, 0.3309, 0.6027, 0.3251, 0.5752, 0.3435, 0.5523, 0.3612, 0.6121, 0.3379, 0.6323, 0.3309, 0.6027, 0.3502, 0.5798, 0.3598, 0.6333, 0.3427, 0.6491, 0.3379, 0.6323, 0.3612, 0.6121, 0.3825, 0.6332, 0.3731, 0.6517, 0.3598, 0.6333, 0.3612, 0.6121, 0.3731, 0.6517, 0.3536, 0.6829, 0.3427, 0.6491, 0.3598, 0.6333, 0.3924, 0.6467, 0.3922, 0.6769, 0.3731, 0.6517, 0.3825, 0.6332, 0.3922, 0.6769, 0.3695, 0.7226, 0.3536, 0.6829, 0.3731, 0.6517, 0.4176, 0.7224, 0.3879, 0.7585, 0.3695, 0.7226, 0.3922, 0.6769, 0.3352, 0.2937, 0.315, 0.2934, 0.3065, 0.2636, 0.3241, 0.262, 0.315, 0.2934, 0.3352, 0.2937, 0.3261, 0.3203, 0.3062, 0.3277, 0.3352, 0.2937, 0.3445, 0.3269, 0.336, 0.3507, 0.3261, 0.3203, 0.36, 0.4879, 0.3613, 0.5268, 0.3482, 0.5111, 0.3505, 0.4786, 0.3613, 0.5268, 0.3435, 0.5523, 0.3382, 0.5282, 0.3482, 0.5111, 0.3621, 0.563, 0.3502, 0.5798, 0.3435, 0.5523, 0.3613, 0.5268, 0.3348, 0.2308, 0.3473, 0.2637, 0.3352, 0.2937, 0.3241, 0.262, 0.3771, 0.5455, 0.3768, 0.5731, 0.3621, 0.563, 0.3613, 0.5268, 0.3768, 0.5731, 0.3612, 0.6121, 0.3502, 0.5798, 0.3621, 0.563, 0.3917, 0.6029, 0.3825, 0.6332, 0.3612, 0.6121, 0.3768, 0.5731, 0.4077, 0.6314, 0.3924, 0.6467, 0.3825, 0.6332, 0.3917, 0.6029, 0.4076, 0.6626, 0.3922, 0.6769, 0.3924, 0.6467, 0.4077, 0.6314, 0.4315, 0.6428, 0.4337, 0.6758, 0.4076, 0.6626, 0.4077, 0.6314, 0.4337, 0.6758, 0.4176, 0.7224, 0.3922, 0.6769, 0.4076, 0.6626, 0.4563, 0.7023, 0.4373, 0.7244, 0.4176, 0.7224, 0.4337, 0.6758, 0.3583, 0.3352, 0.3445, 0.3269, 0.3352, 0.2937, 0.3539, 0.2978, 0.3445, 0.3269, 0.3583, 0.3352, 0.3492, 0.3555, 0.336, 0.3507, 0.3583, 0.3352, 0.3683, 0.3804, 0.3534, 0.3883, 0.3492, 0.3555, 0.3683, 0.3804, 0.3711, 0.4263, 0.358, 0.4314, 0.3534, 0.3883, 0.3711, 0.4263, 0.3709, 0.47, 0.3601, 0.4548, 0.358, 0.4314, 0.3709, 0.47, 0.36, 0.4879, 0.3505, 0.4786, 0.3601, 0.4548, 0.3756, 0.5051, 0.3613, 0.5268, 0.36, 0.4879, 0.3709, 0.47, 0.3704, 0.2738, 0.3473, 0.2637, 0.3348, 0.2308, 0.3589, 0.2364, 0.3473, 0.2637, 0.3704, 0.2738, 0.3539, 0.2978, 0.3352, 0.2937, 0.3704, 0.2738, 0.3802, 0.3253, 0.3583, 0.3352, 0.3539, 0.2978, 0.3802, 0.3253, 0.3828, 0.3739, 0.3683, 0.3804, 0.3583, 0.3352, 0.3828, 0.3739, 0.3881, 0.4215, 0.3711, 0.4263, 0.3683, 0.3804, 0.3881, 0.4215, 0.3934, 0.4682, 0.3709, 0.47, 0.3711, 0.4263, 0.3934, 0.4682, 0.3877, 0.5258, 0.3756, 0.5051, 0.3709, 0.47, 0.3877, 0.5258, 0.3771, 0.5455, 0.3613, 0.5268, 0.3756, 0.5051, 0.3909, 0.5578, 0.3768, 0.5731, 0.3771, 0.5455, 0.3877, 0.5258, 0.3767, 0.1998, 0.3973, 0.2417, 0.3704, 0.2738, 0.3589, 0.2364, 0.4073, 0.4849, 0.4086, 0.5275, 0.3877, 0.5258, 0.3934, 0.4682, 0.4086, 0.5275, 0.4002, 0.569, 0.3909, 0.5578, 0.3877, 0.5258, 0.4002, 0.569, 0.3917, 0.6029, 0.3768, 0.5731, 0.3909, 0.5578, 0.4141, 0.1784, 0.4275, 0.2127, 0.3973, 0.2417, 0.3767, 0.1998, 0.4275, 0.5393, 0.4193, 0.5897, 0.4002, 0.569, 0.4086, 0.5275, 0.4193, 0.5897, 0.4077, 0.6314, 0.3917, 0.6029, 0.4002, 0.569, 0.4618, 0.1686, 0.4495, 0.203, 0.4275, 0.2127, 0.4141, 0.1784, 0.4466, 0.5185, 0.4514, 0.5533, 0.4275, 0.5393, 0.439, 0.514, 0.4514, 0.5533, 0.4447, 0.6205, 0.4193, 0.5897, 0.4275, 0.5393, 0.4447, 0.6205, 0.4315, 0.6428, 0.4077, 0.6314, 0.4193, 0.5897, 0.4513, 0.6545, 0.4337, 0.6758, 0.4315, 0.6428, 0.4447, 0.6205, 0.4723, 0.5755, 0.4753, 0.6172, 0.4447, 0.6205, 0.4514, 0.5533, 0.4753, 0.6172, 0.4661, 0.6644, 0.4513, 0.6545, 0.4447, 0.6205, 0.4661, 0.6644, 0.4563, 0.7023, 0.4337, 0.6758, 0.4513, 0.6545, 0.4938, 0.6292, 0.4938, 0.6743, 0.4661, 0.6644, 0.4753, 0.6172, 0.4938, 0.6743, 0.4776, 0.7012, 0.4563, 0.7023, 0.4661, 0.6644, 0.3934, 0.319, 0.3802, 0.3253, 0.3704, 0.2738, 0.3923, 0.2887, 0.3959, 0.3692, 0.3828, 0.3739, 0.3802, 0.3253, 0.3934, 0.319, 0.3995, 0.4194, 0.3881, 0.4215, 0.3828, 0.3739, 0.3959, 0.3692, 0.4021, 0.4486, 0.3934, 0.4682, 0.3881, 0.4215, 0.3995, 0.4194, 0.3973, 0.2417, 0.4062, 0.269, 0.3923, 0.2887, 0.3704, 0.2738, 0.4062, 0.269, 0.4145, 0.311, 0.3934, 0.319, 0.3923, 0.2887, 0.4145, 0.311, 0.4185, 0.3639, 0.3959, 0.3692, 0.3934, 0.319, 0.4185, 0.3639, 0.4165, 0.4185, 0.3995, 0.4194, 0.3959, 0.3692, 0.4165, 0.4185, 0.4144, 0.4707, 0.4021, 0.4486, 0.3995, 0.4194, 0.4144, 0.4707, 0.4073, 0.4849, 0.3934, 0.4682, 0.4021, 0.4486, 0.4212, 0.5048, 0.4086, 0.5275, 0.4073, 0.4849, 0.4144, 0.4707, 0.4275, 0.2127, 0.4353, 0.2448, 0.4062, 0.269, 0.3973, 0.2417, 0.4353, 0.2448, 0.4411, 0.3038, 0.4145, 0.311, 0.4062, 0.269, 0.4411, 0.3038, 0.4408, 0.3623, 0.4185, 0.3639, 0.4145, 0.311, 0.4408, 0.3623, 0.4384, 0.4218, 0.4165, 0.4185, 0.4185, 0.3639, 0.4384, 0.4218, 0.4338, 0.4865, 0.4144, 0.4707, 0.4165, 0.4185, 0.4338, 0.4865, 0.4254, 0.5074, 0.4212, 0.5048, 0.4144, 0.4707, 0.4275, 0.5393, 0.4254, 0.5074, 0.4338, 0.4865, 0.439, 0.514, 0.4254, 0.5074, 0.4275, 0.5393, 0.4086, 0.5275, 0.4212, 0.5048, 0.4667, 0.2262, 0.4495, 0.203, 0.4618, 0.1686, 0.4793, 0.1935, 0.4495, 0.203, 0.4667, 0.2262, 0.4353, 0.2448, 0.4275, 0.2127, 0.4667, 0.2262, 0.4697, 0.2996, 0.4411, 0.3038, 0.4353, 0.2448, 0.4697, 0.2996, 0.4678, 0.3642, 0.4408, 0.3623, 0.4411, 0.3038, 0.4678, 0.3642, 0.4628, 0.4292, 0.4384, 0.4218, 0.4408, 0.3623, 0.4628, 0.4292, 0.4567, 0.4995, 0.4338, 0.4865, 0.4384, 0.4218, 0.4567, 0.4995, 0.4466, 0.5185, 0.439, 0.514, 0.4338, 0.4865, 0.4631, 0.5319, 0.4514, 0.5533, 0.4466, 0.5185, 0.4567, 0.4995, 0.52, 0.1804, 0.5119, 0.2378, 0.4667, 0.2262, 0.4793, 0.1935, 0.5119, 0.2378, 0.5039, 0.3026, 0.4697, 0.2996, 0.4667, 0.2262, 0.5039, 0.3026, 0.4973, 0.3719, 0.4678, 0.3642, 0.4697, 0.2996, 0.4973, 0.3719, 0.4914, 0.4394, 0.4628, 0.4292, 0.4678, 0.3642, 0.4914, 0.4394, 0.4858, 0.5022, 0.4567, 0.4995, 0.4628, 0.4292, 0.4858, 0.5022, 0.4825, 0.5584, 0.4631, 0.5319, 0.4567, 0.4995, 0.4825, 0.5584, 0.4723, 0.5755, 0.4514, 0.5533, 0.4631, 0.5319, 0.4891, 0.5953, 0.4753, 0.6172, 0.4723, 0.5755, 0.4825, 0.5584, 0.5652, 0.2056, 0.5512, 0.2592, 0.5119, 0.2378, 0.52, 0.1804, 0.5512, 0.2592, 0.5405, 0.3178, 0.5039, 0.3026, 0.5119, 0.2378, 0.5405, 0.3178, 0.5303, 0.3863, 0.4973, 0.3719, 0.5039, 0.3026, 0.5303, 0.3863, 0.5214, 0.4509, 0.4914, 0.4394, 0.4973, 0.3719, 0.5214, 0.4509, 0.5141, 0.5085, 0.4858, 0.5022, 0.4914, 0.4394, 0.5141, 0.5085, 0.5074, 0.5631, 0.4825, 0.5584, 0.4858, 0.5022, 0.5074, 0.5631, 0.5032, 0.6134, 0.4891, 0.5953, 0.4825, 0.5584, 0.5032, 0.6134, 0.4938, 0.6292, 0.4753, 0.6172, 0.4891, 0.5953, 0.5091, 0.6425, 0.4938, 0.6743, 0.4938, 0.6292, 0.5032, 0.6134, 0.5988, 0.2361, 0.5845, 0.2846, 0.5512, 0.2592, 0.5652, 0.2056, 0.5845, 0.2846, 0.5722, 0.3414, 0.5405, 0.3178, 0.5512, 0.2592, 0.5722, 0.3414, 0.5602, 0.4042, 0.5303, 0.3863, 0.5405, 0.3178, 0.5602, 0.4042, 0.5493, 0.4646, 0.5214, 0.4509, 0.5303, 0.3863, 0.5493, 0.4646, 0.5402, 0.5203, 0.5141, 0.5085, 0.5214, 0.4509, 0.5402, 0.5203, 0.5323, 0.5688, 0.5074, 0.5631, 0.5141, 0.5085, 0.5323, 0.5688, 0.5255, 0.6178, 0.5032, 0.6134, 0.5074, 0.5631, 0.5255, 0.6178, 0.522, 0.6466, 0.5091, 0.6425, 0.5032, 0.6134, 0.522, 0.6466, 0.5186, 0.6794, 0.4938, 0.6743, 0.5091, 0.6425, 0.4024, 0.781, 0.3726, 0.8173, 0.3576, 0.7925, 0.3879, 0.7585, 0.4247, 0.8064, 0.3973, 0.8454, 0.3726, 0.8173, 0.4024, 0.781, 0.459, 0.8254, 0.4292, 0.8676, 0.3973, 0.8454, 0.4247, 0.8064, 0.4659, 0.8425, 0.4539, 0.8782, 0.4292, 0.8676, 0.459, 0.8254, 0.5041, 0.82, 0.5009, 0.8435, 0.4659, 0.8425, 0.459, 0.8254, 0.5009, 0.8435, 0.4954, 0.8868, 0.4539, 0.8782, 0.4659, 0.8425, 0.4219, 0.7503, 0.4024, 0.781, 0.3879, 0.7585, 0.4176, 0.7224, 0.4373, 0.7244, 0.442, 0.7557, 0.4219, 0.7503, 0.4176, 0.7224, 0.442, 0.7557, 0.4247, 0.8064, 0.4024, 0.781, 0.4219, 0.7503, 0.4737, 0.7842, 0.459, 0.8254, 0.4247, 0.8064, 0.442, 0.7557, 0.5064, 0.7949, 0.5041, 0.82, 0.459, 0.8254, 0.4737, 0.7842, 0.4598, 0.7266, 0.442, 0.7557, 0.4373, 0.7244, 0.4563, 0.7023, 0.4776, 0.7012, 0.4835, 0.7279, 0.4598, 0.7266, 0.4563, 0.7023, 0.4835, 0.7279, 0.4737, 0.7842, 0.442, 0.7557, 0.4598, 0.7266, 0.5113, 0.7452, 0.5064, 0.7949, 0.4737, 0.7842, 0.4835, 0.7279, 0.4953, 0.708, 0.4835, 0.7279, 0.4776, 0.7012, 0.4938, 0.6743, 0.5186, 0.6794, 0.5147, 0.7131, 0.4953, 0.708, 0.4938, 0.6743, 0.5147, 0.7131, 0.5113, 0.7452, 0.4835, 0.7279, 0.4953, 0.708, 0.8496, 0.2033, 0.8459, 0.1984, 0.8495, 0.1941, 0.8532, 0.1991, 0.8459, 0.1984, 0.8275, 0.2008, 0.8486, 0.1728, 0.8495, 0.1941, 0.848, 0.2273, 0.8275, 0.2008, 0.8459, 0.1984, 0.8496, 0.2033, 0.8283, 0.2617, 0.807, 0.2363, 0.8275, 0.2008, 0.848, 0.2273, 0.8096, 0.2957, 0.7912, 0.2769, 0.807, 0.2363, 0.8283, 0.2617, 0.796, 0.3036, 0.7923, 0.2997, 0.7912, 0.2769, 0.8096, 0.2957, 0.7923, 0.2997, 0.7794, 0.313, 0.7791, 0.2867, 0.7912, 0.2769, 0.7969, 0.3303, 0.7794, 0.313, 0.7923, 0.2997, 0.796, 0.3036, 0.7883, 0.3643, 0.7706, 0.3441, 0.7794, 0.313, 0.7969, 0.3303, 0.7823, 0.3856, 0.7652, 0.3639, 0.7706, 0.3441, 0.7883, 0.3643, 0.7738, 0.4192, 0.7556, 0.4015, 0.7652, 0.3639, 0.7823, 0.3856, 0.762, 0.4622, 0.7469, 0.4462, 0.7556, 0.4015, 0.7738, 0.4192, 0.7511, 0.4727, 0.7499, 0.4715, 0.7469, 0.4462, 0.762, 0.4622, 0.8275, 0.2008, 0.7938, 0.1798, 0.8126, 0.142, 0.8486, 0.1728, 0.807, 0.2363, 0.7801, 0.2185, 0.7938, 0.1798, 0.8275, 0.2008, 0.7912, 0.2769, 0.7711, 0.2492, 0.7801, 0.2185, 0.807, 0.2363, 0.7791, 0.2867, 0.7647, 0.2718, 0.7711, 0.2492, 0.7912, 0.2769, 0.7794, 0.313, 0.7573, 0.3, 0.7647, 0.2718, 0.7791, 0.2867, 0.7706, 0.3441, 0.7505, 0.3283, 0.7573, 0.3, 0.7794, 0.313, 0.7652, 0.3639, 0.7451, 0.3511, 0.7505, 0.3283, 0.7706, 0.3441, 0.7556, 0.4015, 0.7376, 0.3808, 0.7451, 0.3511, 0.7652, 0.3639, 0.7469, 0.4462, 0.728, 0.4189, 0.7376, 0.3808, 0.7556, 0.4015, 0.7938, 0.1798, 0.759, 0.1692, 0.7672, 0.127, 0.8126, 0.142, 0.759, 0.1692, 0.7349, 0.169, 0.734, 0.1252, 0.7672, 0.127, 0.7801, 0.2185, 0.7581, 0.2125, 0.759, 0.1692, 0.7938, 0.1798, 0.7581, 0.2125, 0.7386, 0.2133, 0.7349, 0.169, 0.759, 0.1692, 0.7711, 0.2492, 0.7581, 0.2352, 0.7581, 0.2125, 0.7801, 0.2185, 0.7581, 0.2352, 0.7403, 0.2556, 0.7386, 0.2133, 0.7581, 0.2125, 0.7647, 0.2718, 0.7403, 0.2556, 0.7581, 0.2352, 0.7711, 0.2492, 0.7573, 0.3, 0.7418, 0.2891, 0.7403, 0.2556, 0.7647, 0.2718, 0.7418, 0.2891, 0.7289, 0.3134, 0.7243, 0.2788, 0.7403, 0.2556, 0.7505, 0.3283, 0.7289, 0.3134, 0.7418, 0.2891, 0.7573, 0.3, 0.7451, 0.3511, 0.7328, 0.3472, 0.7289, 0.3134, 0.7505, 0.3283, 0.7328, 0.3472, 0.7251, 0.3643, 0.7147, 0.3473, 0.7289, 0.3134, 0.7376, 0.3808, 0.7251, 0.3643, 0.7328, 0.3472, 0.7451, 0.3511, 0.7251, 0.3643, 0.7111, 0.398, 0.7005, 0.3836, 0.7147, 0.3473, 0.728, 0.4189, 0.7111, 0.398, 0.7251, 0.3643, 0.7376, 0.3808, 0.7349, 0.169, 0.7078, 0.1752, 0.6969, 0.1315, 0.734, 0.1252, 0.7078, 0.1752, 0.6818, 0.1873, 0.6634, 0.146, 0.6969, 0.1315, 0.7386, 0.2133, 0.7162, 0.2192, 0.7078, 0.1752, 0.7349, 0.169, 0.7162, 0.2192, 0.6914, 0.2384, 0.6818, 0.1873, 0.7078, 0.1752, 0.7403, 0.2556, 0.72, 0.2471, 0.7162, 0.2192, 0.7386, 0.2133, 0.72, 0.2471, 0.7081, 0.2724, 0.6914, 0.2384, 0.7162, 0.2192, 0.7243, 0.2788, 0.7081, 0.2724, 0.72, 0.2471, 0.7403, 0.2556, 0.7081, 0.2724, 0.6865, 0.2966, 0.6826, 0.2666, 0.6914, 0.2384, 0.7289, 0.3134, 0.711, 0.3035, 0.7081, 0.2724, 0.7243, 0.2788, 0.711, 0.3035, 0.7014, 0.3266, 0.6865, 0.2966, 0.7081, 0.2724, 0.7147, 0.3473, 0.7014, 0.3266, 0.711, 0.3035, 0.7289, 0.3134, 0.7014, 0.3266, 0.6879, 0.3646, 0.6742, 0.3455, 0.6865, 0.2966, 0.7005, 0.3836, 0.6879, 0.3646, 0.7014, 0.3266, 0.7147, 0.3473, 0.6818, 0.1873, 0.6632, 0.2019, 0.6411, 0.1632, 0.6634, 0.146, 0.6632, 0.2019, 0.6417, 0.2303, 0.617, 0.1948, 0.6411, 0.1632, 0.6417, 0.2303, 0.6246, 0.2688, 0.5988, 0.2361, 0.617, 0.1948, 0.6914, 0.2384, 0.6755, 0.2377, 0.6632, 0.2019, 0.6818, 0.1873, 0.6755, 0.2377, 0.6675, 0.2649, 0.6417, 0.2303, 0.6632, 0.2019, 0.6826, 0.2666, 0.6675, 0.2649, 0.6755, 0.2377, 0.6914, 0.2384, 0.6675, 0.2649, 0.6451, 0.3013, 0.6246, 0.2688, 0.6417, 0.2303, 0.6865, 0.2966, 0.6735, 0.2933, 0.6675, 0.2649, 0.6826, 0.2666, 0.6735, 0.2933, 0.6629, 0.3289, 0.6451, 0.3013, 0.6675, 0.2649, 0.6742, 0.3455, 0.6629, 0.3289, 0.6735, 0.2933, 0.6865, 0.2966, 0.747, 0.5415, 0.7269, 0.5205, 0.7393, 0.4779, 0.7549, 0.4947, 0.7368, 0.5878, 0.7161, 0.566, 0.7269, 0.5205, 0.747, 0.5415, 0.7259, 0.6318, 0.7056, 0.6098, 0.7161, 0.566, 0.7368, 0.5878, 0.7153, 0.6701, 0.6953, 0.6488, 0.7056, 0.6098, 0.7259, 0.6318, 0.7035, 0.7093, 0.6831, 0.6873, 0.6953, 0.6488, 0.7153, 0.6701, 0.6892, 0.7497, 0.6682, 0.7251, 0.6831, 0.6873, 0.7035, 0.7093, 0.6798, 0.7713, 0.6585, 0.7459, 0.6682, 0.7251, 0.6892, 0.7497, 0.6585, 0.7459, 0.6798, 0.7713, 0.6688, 0.7933, 0.6469, 0.7661, 0.7499, 0.4715, 0.7496, 0.4729, 0.7393, 0.4779, 0.7469, 0.4462, 0.7507, 0.4741, 0.7496, 0.4729, 0.7499, 0.4715, 0.7511, 0.4727, 0.7496, 0.4729, 0.7507, 0.4741, 0.7549, 0.4947, 0.7393, 0.4779, 0.7393, 0.4779, 0.718, 0.4576, 0.728, 0.4189, 0.7469, 0.4462, 0.7269, 0.5205, 0.7071, 0.4985, 0.718, 0.4576, 0.7393, 0.4779, 0.7161, 0.566, 0.6961, 0.5431, 0.7071, 0.4985, 0.7269, 0.5205, 0.7056, 0.6098, 0.6857, 0.587, 0.6961, 0.5431, 0.7161, 0.566, 0.6953, 0.6488, 0.6752, 0.6271, 0.6857, 0.587, 0.7056, 0.6098, 0.6831, 0.6873, 0.6633, 0.6643, 0.6752, 0.6271, 0.6953, 0.6488, 0.6682, 0.7251, 0.647, 0.7009, 0.6633, 0.6643, 0.6831, 0.6873, 0.647, 0.7009, 0.6449, 0.7245, 0.6267, 0.7332, 0.6347, 0.7035, 0.6585, 0.7459, 0.6449, 0.7245, 0.647, 0.7009, 0.6682, 0.7251, 0.6449, 0.7245, 0.6585, 0.7459, 0.6469, 0.7661, 0.6267, 0.7332, 0.6232, 0.6794, 0.615, 0.7085, 0.5955, 0.7124, 0.6046, 0.6806, 0.6267, 0.7332, 0.615, 0.7085, 0.6232, 0.6794, 0.6347, 0.7035, 0.615, 0.7085, 0.6267, 0.7332, 0.6065, 0.74, 0.5955, 0.7124, 0.7111, 0.398, 0.7003, 0.4364, 0.6896, 0.4228, 0.7005, 0.3836, 0.718, 0.4576, 0.7003, 0.4364, 0.7111, 0.398, 0.728, 0.4189, 0.7003, 0.4364, 0.6924, 0.481, 0.6808, 0.4662, 0.6896, 0.4228, 0.7071, 0.4985, 0.6924, 0.481, 0.7003, 0.4364, 0.718, 0.4576, 0.6924, 0.481, 0.6817, 0.5263, 0.6693, 0.5119, 0.6808, 0.4662, 0.6961, 0.5431, 0.6817, 0.5263, 0.6924, 0.481, 0.7071, 0.4985, 0.6817, 0.5263, 0.668, 0.5663, 0.6563, 0.5534, 0.6693, 0.5119, 0.6857, 0.587, 0.668, 0.5663, 0.6817, 0.5263, 0.6961, 0.5431, 0.668, 0.5663, 0.6556, 0.6041, 0.6451, 0.5918, 0.6563, 0.5534, 0.6752, 0.6271, 0.6556, 0.6041, 0.668, 0.5663, 0.6857, 0.587, 0.6556, 0.6041, 0.6465, 0.6446, 0.6353, 0.6328, 0.6451, 0.5918, 0.6633, 0.6643, 0.6465, 0.6446, 0.6556, 0.6041, 0.6752, 0.6271, 0.6465, 0.6446, 0.6398, 0.6768, 0.6232, 0.6794, 0.6353, 0.6328, 0.647, 0.7009, 0.6398, 0.6768, 0.6465, 0.6446, 0.6633, 0.6643, 0.6398, 0.6768, 0.647, 0.7009, 0.6347, 0.7035, 0.6232, 0.6794, 0.5949, 0.651, 0.5866, 0.6861, 0.5658, 0.6858, 0.5747, 0.6469, 0.5955, 0.7124, 0.5866, 0.6861, 0.5949, 0.651, 0.6046, 0.6806, 0.5866, 0.6861, 0.5955, 0.7124, 0.5742, 0.7137, 0.5658, 0.6858, 0.6879, 0.3646, 0.6751, 0.4036, 0.662, 0.3876, 0.6742, 0.3455, 0.6896, 0.4228, 0.6751, 0.4036, 0.6879, 0.3646, 0.7005, 0.3836, 0.6751, 0.4036, 0.6645, 0.4461, 0.6501, 0.4286, 0.662, 0.3876, 0.6808, 0.4662, 0.6645, 0.4461, 0.6751, 0.4036, 0.6896, 0.4228, 0.6645, 0.4461, 0.6541, 0.4943, 0.6382, 0.4762, 0.6501, 0.4286, 0.6693, 0.5119, 0.6541, 0.4943, 0.6645, 0.4461, 0.6808, 0.4662, 0.6541, 0.4943, 0.6433, 0.5402, 0.6277, 0.524, 0.6382, 0.4762, 0.6563, 0.5534, 0.6433, 0.5402, 0.6541, 0.4943, 0.6693, 0.5119, 0.6433, 0.5402, 0.6322, 0.5798, 0.6176, 0.5655, 0.6277, 0.524, 0.6451, 0.5918, 0.6322, 0.5798, 0.6433, 0.5402, 0.6563, 0.5534, 0.6322, 0.5798, 0.6209, 0.6191, 0.6055, 0.6055, 0.6176, 0.5655, 0.6353, 0.6328, 0.6209, 0.6191, 0.6322, 0.5798, 0.6451, 0.5918, 0.6209, 0.6191, 0.6123, 0.6532, 0.5949, 0.651, 0.6055, 0.6055, 0.6232, 0.6794, 0.6123, 0.6532, 0.6209, 0.6191, 0.6353, 0.6328, 0.6123, 0.6532, 0.6232, 0.6794, 0.6046, 0.6806, 0.5949, 0.651, 0.6246, 0.2688, 0.6107, 0.3144, 0.5845, 0.2846, 0.5988, 0.2361, 0.6107, 0.3144, 0.5986, 0.3672, 0.5722, 0.3414, 0.5845, 0.2846, 0.5986, 0.3672, 0.5862, 0.4244, 0.5602, 0.4042, 0.5722, 0.3414, 0.5862, 0.4244, 0.5742, 0.4794, 0.5493, 0.4646, 0.5602, 0.4042, 0.5742, 0.4794, 0.5642, 0.5309, 0.5402, 0.5203, 0.5493, 0.4646, 0.5642, 0.5309, 0.5554, 0.5766, 0.5323, 0.5688, 0.5402, 0.5203, 0.5554, 0.5766, 0.5485, 0.6236, 0.5255, 0.6178, 0.5323, 0.5688, 0.5485, 0.6236, 0.5454, 0.6514, 0.522, 0.6466, 0.5255, 0.6178, 0.5454, 0.6514, 0.5431, 0.6832, 0.5186, 0.6794, 0.522, 0.6466, 0.6451, 0.3013, 0.6309, 0.3438, 0.6107, 0.3144, 0.6246, 0.2688, 0.6309, 0.3438, 0.6216, 0.3934, 0.5986, 0.3672, 0.6107, 0.3144, 0.6216, 0.3934, 0.6103, 0.4468, 0.5862, 0.4244, 0.5986, 0.3672, 0.6103, 0.4468, 0.5965, 0.4947, 0.5742, 0.4794, 0.5862, 0.4244, 0.5965, 0.4947, 0.5856, 0.5404, 0.5642, 0.5309, 0.5742, 0.4794, 0.5856, 0.5404, 0.5773, 0.5865, 0.5554, 0.5766, 0.5642, 0.5309, 0.5773, 0.5865, 0.5698, 0.6298, 0.5485, 0.6236, 0.5554, 0.5766, 0.5698, 0.6298, 0.5574, 0.6526, 0.5454, 0.6514, 0.5485, 0.6236, 0.5658, 0.6858, 0.5574, 0.6526, 0.5698, 0.6298, 0.5747, 0.6469, 0.5574, 0.6526, 0.5658, 0.6858, 0.5431, 0.6832, 0.5454, 0.6514, 0.6629, 0.3289, 0.6509, 0.3724, 0.6309, 0.3438, 0.6451, 0.3013, 0.662, 0.3876, 0.6509, 0.3724, 0.6629, 0.3289, 0.6742, 0.3455, 0.6509, 0.3724, 0.6383, 0.4141, 0.6216, 0.3934, 0.6309, 0.3438, 0.6501, 0.4286, 0.6383, 0.4141, 0.6509, 0.3724, 0.662, 0.3876, 0.6383, 0.4141, 0.6252, 0.462, 0.6103, 0.4468, 0.6216, 0.3934, 0.6382, 0.4762, 0.6252, 0.462, 0.6383, 0.4141, 0.6501, 0.4286, 0.6252, 0.462, 0.6145, 0.5103, 0.5965, 0.4947, 0.6103, 0.4468, 0.6277, 0.524, 0.6145, 0.5103, 0.6252, 0.462, 0.6382, 0.4762, 0.6145, 0.5103, 0.6055, 0.5542, 0.5856, 0.5404, 0.5965, 0.4947, 0.6176, 0.5655, 0.6055, 0.5542, 0.6145, 0.5103, 0.6277, 0.524, 0.6055, 0.5542, 0.5942, 0.5974, 0.5773, 0.5865, 0.5856, 0.5404, 0.6055, 0.6055, 0.5942, 0.5974, 0.6055, 0.5542, 0.6176, 0.5655, 0.5942, 0.5974, 0.5861, 0.6209, 0.5698, 0.6298, 0.5773, 0.5865, 0.5949, 0.651, 0.5861, 0.6209, 0.5942, 0.5974, 0.6055, 0.6055, 0.5861, 0.6209, 0.5949, 0.651, 0.5747, 0.6469, 0.5698, 0.6298, 0.5409, 0.82, 0.542, 0.8429, 0.5009, 0.8435, 0.5041, 0.82, 0.542, 0.8429, 0.5505, 0.8845, 0.4954, 0.8868, 0.5009, 0.8435, 0.5805, 0.8256, 0.5743, 0.8412, 0.542, 0.8429, 0.5409, 0.82, 0.5872, 0.8733, 0.5743, 0.8412, 0.5805, 0.8256, 0.607, 0.8626, 0.5743, 0.8412, 0.5872, 0.8733, 0.5505, 0.8845, 0.542, 0.8429, 0.6113, 0.809, 0.6336, 0.8413, 0.607, 0.8626, 0.5805, 0.8256, 0.6535, 0.8176, 0.6314, 0.7881, 0.6469, 0.7661, 0.6688, 0.7933, 0.6314, 0.7881, 0.6535, 0.8176, 0.6336, 0.8413, 0.6113, 0.809, 0.5392, 0.7958, 0.5409, 0.82, 0.5041, 0.82, 0.5064, 0.7949, 0.5699, 0.7877, 0.5805, 0.8256, 0.5409, 0.82, 0.5392, 0.7958, 0.5999, 0.7653, 0.6113, 0.809, 0.5805, 0.8256, 0.5699, 0.7877, 0.6267, 0.7332, 0.6171, 0.7625, 0.5999, 0.7653, 0.6065, 0.74, 0.6314, 0.7881, 0.6171, 0.7625, 0.6267, 0.7332, 0.6469, 0.7661, 0.6171, 0.7625, 0.6314, 0.7881, 0.6113, 0.809, 0.5999, 0.7653, 0.5391, 0.7473, 0.5392, 0.7958, 0.5064, 0.7949, 0.5113, 0.7452, 0.5669, 0.7358, 0.5699, 0.7877, 0.5392, 0.7958, 0.5391, 0.7473, 0.5955, 0.7124, 0.5874, 0.7386, 0.5669, 0.7358, 0.5742, 0.7137, 0.5999, 0.7653, 0.5874, 0.7386, 0.5955, 0.7124, 0.6065, 0.74, 0.5874, 0.7386, 0.5999, 0.7653, 0.5699, 0.7877, 0.5669, 0.7358, 0.5431, 0.6832, 0.5405, 0.7161, 0.5147, 0.7131, 0.5186, 0.6794, 0.5405, 0.7161, 0.5391, 0.7473, 0.5113, 0.7452, 0.5147, 0.7131, 0.5658, 0.6858, 0.5587, 0.7156, 0.5405, 0.7161, 0.5431, 0.6832, 0.5669, 0.7358, 0.5587, 0.7156, 0.5658, 0.6858, 0.5742, 0.7137, 0.5587, 0.7156, 0.5669, 0.7358, 0.5391, 0.7473, 0.5405, 0.7161])
me_icosphere_001.update()

# ---- objects
ob_icosphere = bpy.data.objects.new('Icosphere', me_icosphere_001)

# ---- transforms, parenting, visibility, modifiers, constraints
ob_icosphere.location = (0.0, 0.0, 0.0)

# ---- collection membership
scene.collection.objects.link(ob_icosphere)

# ---- scene / render settings (as saved in the file)
scene.frame_start = 1; scene.frame_end = 250; scene.frame_set(1)
scene.render.engine = 'BLENDER_EEVEE_NEXT'
scene.cycles.sampling_pattern = 'TABULATED_SOBOL'
scene.eevee.ray_tracing_options.trace_max_roughness = 0.0
bpy.context.view_layer.update()

# ---- added for rendering (the .blend has no active camera and no usable light): camera, sun
cam_auto = bpy.data.cameras.new('AutoCamera')
cam_auto.lens = 50.0
cam_auto.sensor_width = 36.0
cam_auto.clip_end = 1000.0
ob_auto_camera = bpy.data.objects.new('AutoCamera', cam_auto)
scene.collection.objects.link(ob_auto_camera)
ob_auto_camera.location = (3.09369, -4.07216, 2.80382)
ob_auto_camera.rotation_euler = (1.09748, -7.21219e-08, 0.694738)
scene.camera = ob_auto_camera
light_auto_sun = bpy.data.lights.new('AutoSun', 'SUN')
light_auto_sun.energy = 3.0
light_auto_sun.angle = 0.0523599
ob_auto_sun = bpy.data.objects.new('AutoSun', light_auto_sun)
scene.collection.objects.link(ob_auto_sun)
ob_auto_sun.rotation_euler = (0.872665, 0.174533, 0.523599)
bpy.context.view_layer.update()

